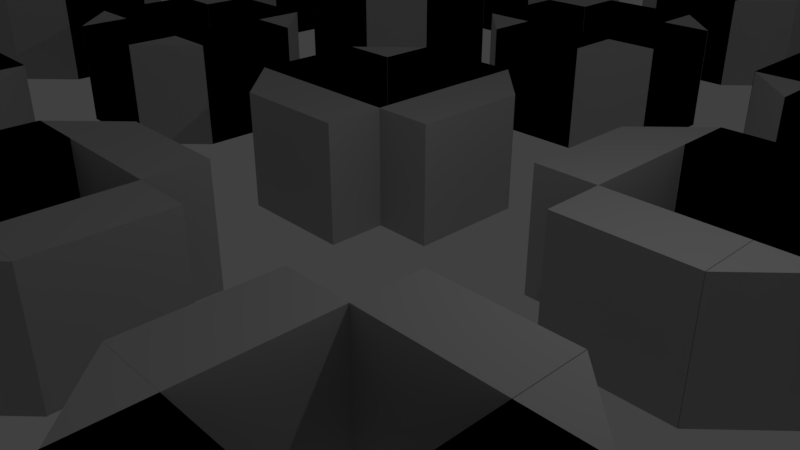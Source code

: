 # Source: CastleHalls2.0.blend  (saved by Blender 2.79.0; exported with 4.5.12 LTS)
import bpy
from mathutils import Matrix  # noqa: F401  (used for matrix-valued properties, if any)

bpy.ops.wm.read_factory_settings(use_empty=True)
scene = bpy.context.scene
scene.name = 'Scene'

# ---- collections
col_collection_1 = bpy.data.collections.new('Collection 1'); scene.collection.children.link(col_collection_1)

# ---- materials (node trees are filled in below, after node groups)
mat_material_001 = bpy.data.materials.new('Material.001')
mat_material_001.alpha_threshold = 0.0
mat_material_001.use_transparent_shadow = False
mat_material_001.diffuse_color = (0.472, 0.472, 0.472, 1.0)
mat_material_001.roughness = 0.5

# ---- material node trees

# ---- world
world_world = bpy.data.worlds.new('World'); scene.world = world_world
world_world.color = (0.05088, 0.05088, 0.05088)
world_world.use_sun_shadow = False
world_world.sun_shadow_jitter_overblur = 0.0
world_world.cycles.sampling_method = 'MANUAL'

# ---- cameras
cam_camera = bpy.data.cameras.new('Camera')
cam_camera.clip_end = 100.0
cam_camera.lens = 35.0
cam_camera.sensor_width = 32.0
cam_camera.sensor_height = 18.0
cam_camera.ortho_scale = 7.314
cam_camera.dof.focus_distance = 0.0
cam_camera.dof.aperture_fstop = 128.0

# ---- lights
light_lamp = bpy.data.lights.new('Lamp', 'POINT')
light_lamp.transmission_factor = 0.0
light_lamp.cutoff_distance = 30.0
light_lamp.energy = 100.0
light_lamp.shadow_buffer_clip_start = 1.001
light_lamp.shadow_soft_size = 0.1
light_lamp.shadow_maximum_resolution = 0.006
light_lamp.use_absolute_resolution = True

# ---- meshes
me_cube_024 = bpy.data.meshes.new('Cube.024')
me_cube_024.from_pydata([(-1.0, -1.0, -1.0), (-1.0, -1.0, 1.0), (-1.0, 1.0, -1.0), (-1.0, 1.0, 1.0), (1.0, -1.0, -1.0), (1.0, -1.0, 1.0), (1.0, 1.0, -1.0), (1.0, 1.0, 1.0), (2.0, -5.0, -1.0), (2.0, -5.0, 1.0), (1.0, -5.0, -1.0), (1.0, -5.0, 1.0), (2.0, -1.0, -1.0), (2.0, -1.0, 1.0), (1.0, -1.0, -1.0), (1.0, -1.0, 1.0), (5.0, -5.0, -1.0), (5.0, -5.0, 1.0), (4.0, -5.0, -1.0), (4.0, -5.0, 1.0), (5.0, -1.0, -1.0), (5.0, -1.0, 1.0), (4.0, -1.0, -1.0), (4.0, -1.0, 1.0), (5.0, 7.0, -1.0), (5.0, 7.0, 1.0), (4.0, 7.0, -1.0), (4.0, 7.0, 1.0), (5.0, 11.0, -1.0), (5.0, 11.0, 1.0), (4.0, 11.0, -1.0), (4.0, 11.0, 1.0), (2.0, 7.0, -1.0), (2.0, 7.0, 1.0), (1.0, 7.0, -1.0), (1.0, 7.0, 1.0), (2.0, 11.0, -1.0), (2.0, 11.0, 1.0), (1.0, 11.0, -1.0), (1.0, 11.0, 1.0), (-1.0, 5.0, -1.0), (-1.0, 5.0, 1.0), (-1.0, 7.0, -1.0), (-1.0, 7.0, 1.0), (1.0, 5.0, -1.0), (1.0, 5.0, 1.0), (1.0, 7.0, -1.0), (1.0, 7.0, 1.0), (5.0, -1.0, -1.0), (5.0, -1.0, 1.0), (5.0, 1.0, -1.0), (5.0, 1.0, 1.0), (7.0, -1.0, -1.0), (7.0, -1.0, 1.0), (7.0, 1.0, -1.0), (7.0, 1.0, 1.0), (5.0, 5.0, -1.0), (5.0, 5.0, 1.0), (5.0, 7.0, -1.0), (5.0, 7.0, 1.0), (7.0, 5.0, -1.0), (7.0, 5.0, 1.0), (7.0, 7.0, -1.0), (7.0, 7.0, 1.0), (1.006, 6.998, -1.001), (1.006, 6.998, 0.9988), (2.006, 6.998, -1.001), (2.006, 6.998, 0.9988), (1.006, 4.998, -1.001), (1.006, 4.998, 0.9988), (1.006, 4.998, -1.001), (1.006, 4.998, 0.9988), (5.006, 6.998, -1.001), (5.006, 6.998, 0.9988), (5.006, 4.998, -1.001), (5.006, 4.998, 0.9988), (4.006, 6.998, -1.001), (4.006, 6.998, 0.9988), (4.006, 6.998, -1.001), (4.006, 6.998, 0.9988), (5.006, -1.002, -1.001), (5.006, -1.002, 0.9988), (4.006, -1.002, -1.001), (4.006, -1.002, 0.9988), (5.006, 0.9978, -1.001), (5.006, 0.9978, 0.9988), (5.006, 0.9978, -1.001), (5.006, 0.9978, 0.9988), (1.006, -1.002, -1.001), (1.006, -1.002, 0.9988), (1.006, 0.9978, -1.001), (1.006, 0.9978, 0.9988), (2.006, -1.002, -1.001), (2.006, -1.002, 0.9988), (2.006, -1.002, -1.001), (2.006, -1.002, 0.9988)], [], [(0, 1, 3, 2), (2, 3, 7, 6), (6, 7, 5, 4), (4, 5, 1, 0), (2, 6, 4, 0), (7, 3, 1, 5), (8, 9, 11, 10), (10, 11, 15, 14), (14, 15, 13, 12), (12, 13, 9, 8), (10, 14, 12, 8), (15, 11, 9, 13), (16, 17, 19, 18), (18, 19, 23, 22), (22, 23, 21, 20), (20, 21, 17, 16), (18, 22, 20, 16), (23, 19, 17, 21), (24, 25, 27, 26), (26, 27, 31, 30), (30, 31, 29, 28), (28, 29, 25, 24), (26, 30, 28, 24), (31, 27, 25, 29), (32, 33, 35, 34), (34, 35, 39, 38), (38, 39, 37, 36), (36, 37, 33, 32), (34, 38, 36, 32), (39, 35, 33, 37), (40, 41, 43, 42), (42, 43, 47, 46), (46, 47, 45, 44), (44, 45, 41, 40), (42, 46, 44, 40), (47, 43, 41, 45), (48, 49, 51, 50), (50, 51, 55, 54), (54, 55, 53, 52), (52, 53, 49, 48), (50, 54, 52, 48), (55, 51, 49, 53), (56, 57, 59, 58), (58, 59, 63, 62), (62, 63, 61, 60), (60, 61, 57, 56), (58, 62, 60, 56), (63, 59, 57, 61), (64, 65, 67, 66), (66, 67, 71, 70), (70, 71, 69, 68), (68, 69, 65, 64), (66, 70, 68, 64), (71, 67, 65, 69), (72, 73, 75, 74), (74, 75, 79, 78), (78, 79, 77, 76), (76, 77, 73, 72), (74, 78, 76, 72), (79, 75, 73, 77), (80, 81, 83, 82), (82, 83, 87, 86), (86, 87, 85, 84), (84, 85, 81, 80), (82, 86, 84, 80), (87, 83, 81, 85), (88, 89, 91, 90), (90, 91, 95, 94), (94, 95, 93, 92), (92, 93, 89, 88), (90, 94, 92, 88), (95, 91, 89, 93)])
me_cube_024.materials.append(mat_material_001)
me_cube_024.use_remesh_preserve_volume = False
me_cube_024.use_remesh_preserve_attributes = False
me_cube_024.use_mirror_vertex_groups = False
me_cube_024.update()
me_cube_023 = bpy.data.meshes.new('Cube.023')
me_cube_023.from_pydata([(-1.0, -1.0, -1.0), (-1.0, -1.0, 1.0), (-1.0, 1.0, -1.0), (-1.0, 1.0, 1.0), (1.0, -1.0, -1.0), (1.0, -1.0, 1.0), (1.0, 1.0, -1.0), (1.0, 1.0, 1.0), (2.0, -5.0, -1.0), (2.0, -5.0, 1.0), (1.0, -5.0, -1.0), (1.0, -5.0, 1.0), (2.0, -1.0, -1.0), (2.0, -1.0, 1.0), (1.0, -1.0, -1.0), (1.0, -1.0, 1.0), (5.0, -5.0, -1.0), (5.0, -5.0, 1.0), (4.0, -5.0, -1.0), (4.0, -5.0, 1.0), (5.0, -1.0, -1.0), (5.0, -1.0, 1.0), (4.0, -1.0, -1.0), (4.0, -1.0, 1.0), (5.0, 7.0, -1.0), (5.0, 7.0, 1.0), (4.0, 7.0, -1.0), (4.0, 7.0, 1.0), (5.0, 11.0, -1.0), (5.0, 11.0, 1.0), (4.0, 11.0, -1.0), (4.0, 11.0, 1.0), (2.0, 7.0, -1.0), (2.0, 7.0, 1.0), (1.0, 7.0, -1.0), (1.0, 7.0, 1.0), (2.0, 11.0, -1.0), (2.0, 11.0, 1.0), (1.0, 11.0, -1.0), (1.0, 11.0, 1.0), (-1.0, 5.0, -1.0), (-1.0, 5.0, 1.0), (-1.0, 7.0, -1.0), (-1.0, 7.0, 1.0), (1.0, 5.0, -1.0), (1.0, 5.0, 1.0), (1.0, 7.0, -1.0), (1.0, 7.0, 1.0), (5.0, -1.0, -1.0), (5.0, -1.0, 1.0), (5.0, 1.0, -1.0), (5.0, 1.0, 1.0), (7.0, -1.0, -1.0), (7.0, -1.0, 1.0), (7.0, 1.0, -1.0), (7.0, 1.0, 1.0), (5.0, 5.0, -1.0), (5.0, 5.0, 1.0), (5.0, 7.0, -1.0), (5.0, 7.0, 1.0), (7.0, 5.0, -1.0), (7.0, 5.0, 1.0), (7.0, 7.0, -1.0), (7.0, 7.0, 1.0), (1.006, 6.998, -1.001), (1.006, 6.998, 0.9988), (2.006, 6.998, -1.001), (2.006, 6.998, 0.9988), (1.006, 4.998, -1.001), (1.006, 4.998, 0.9988), (1.006, 4.998, -1.001), (1.006, 4.998, 0.9988), (5.006, 6.998, -1.001), (5.006, 6.998, 0.9988), (5.006, 4.998, -1.001), (5.006, 4.998, 0.9988), (4.006, 6.998, -1.001), (4.006, 6.998, 0.9988), (4.006, 6.998, -1.001), (4.006, 6.998, 0.9988), (5.006, -1.002, -1.001), (5.006, -1.002, 0.9988), (4.006, -1.002, -1.001), (4.006, -1.002, 0.9988), (5.006, 0.9978, -1.001), (5.006, 0.9978, 0.9988), (5.006, 0.9978, -1.001), (5.006, 0.9978, 0.9988), (1.006, -1.002, -1.001), (1.006, -1.002, 0.9988), (1.006, 0.9978, -1.001), (1.006, 0.9978, 0.9988), (2.006, -1.002, -1.001), (2.006, -1.002, 0.9988), (2.006, -1.002, -1.001), (2.006, -1.002, 0.9988)], [], [(0, 1, 3, 2), (2, 3, 7, 6), (6, 7, 5, 4), (4, 5, 1, 0), (2, 6, 4, 0), (7, 3, 1, 5), (8, 9, 11, 10), (10, 11, 15, 14), (14, 15, 13, 12), (12, 13, 9, 8), (10, 14, 12, 8), (15, 11, 9, 13), (16, 17, 19, 18), (18, 19, 23, 22), (22, 23, 21, 20), (20, 21, 17, 16), (18, 22, 20, 16), (23, 19, 17, 21), (24, 25, 27, 26), (26, 27, 31, 30), (30, 31, 29, 28), (28, 29, 25, 24), (26, 30, 28, 24), (31, 27, 25, 29), (32, 33, 35, 34), (34, 35, 39, 38), (38, 39, 37, 36), (36, 37, 33, 32), (34, 38, 36, 32), (39, 35, 33, 37), (40, 41, 43, 42), (42, 43, 47, 46), (46, 47, 45, 44), (44, 45, 41, 40), (42, 46, 44, 40), (47, 43, 41, 45), (48, 49, 51, 50), (50, 51, 55, 54), (54, 55, 53, 52), (52, 53, 49, 48), (50, 54, 52, 48), (55, 51, 49, 53), (56, 57, 59, 58), (58, 59, 63, 62), (62, 63, 61, 60), (60, 61, 57, 56), (58, 62, 60, 56), (63, 59, 57, 61), (64, 65, 67, 66), (66, 67, 71, 70), (70, 71, 69, 68), (68, 69, 65, 64), (66, 70, 68, 64), (71, 67, 65, 69), (72, 73, 75, 74), (74, 75, 79, 78), (78, 79, 77, 76), (76, 77, 73, 72), (74, 78, 76, 72), (79, 75, 73, 77), (80, 81, 83, 82), (82, 83, 87, 86), (86, 87, 85, 84), (84, 85, 81, 80), (82, 86, 84, 80), (87, 83, 81, 85), (88, 89, 91, 90), (90, 91, 95, 94), (94, 95, 93, 92), (92, 93, 89, 88), (90, 94, 92, 88), (95, 91, 89, 93)])
me_cube_023.materials.append(mat_material_001)
me_cube_023.use_remesh_preserve_volume = False
me_cube_023.use_remesh_preserve_attributes = False
me_cube_023.use_mirror_vertex_groups = False
me_cube_023.update()
me_cube_022 = bpy.data.meshes.new('Cube.022')
me_cube_022.from_pydata([(-1.0, -1.0, -1.0), (-1.0, -1.0, 1.0), (-1.0, 1.0, -1.0), (-1.0, 1.0, 1.0), (1.0, -1.0, -1.0), (1.0, -1.0, 1.0), (1.0, 1.0, -1.0), (1.0, 1.0, 1.0), (2.0, -5.0, -1.0), (2.0, -5.0, 1.0), (1.0, -5.0, -1.0), (1.0, -5.0, 1.0), (2.0, -1.0, -1.0), (2.0, -1.0, 1.0), (1.0, -1.0, -1.0), (1.0, -1.0, 1.0), (5.0, -5.0, -1.0), (5.0, -5.0, 1.0), (4.0, -5.0, -1.0), (4.0, -5.0, 1.0), (5.0, -1.0, -1.0), (5.0, -1.0, 1.0), (4.0, -1.0, -1.0), (4.0, -1.0, 1.0), (5.0, 7.0, -1.0), (5.0, 7.0, 1.0), (4.0, 7.0, -1.0), (4.0, 7.0, 1.0), (5.0, 11.0, -1.0), (5.0, 11.0, 1.0), (4.0, 11.0, -1.0), (4.0, 11.0, 1.0), (2.0, 7.0, -1.0), (2.0, 7.0, 1.0), (1.0, 7.0, -1.0), (1.0, 7.0, 1.0), (2.0, 11.0, -1.0), (2.0, 11.0, 1.0), (1.0, 11.0, -1.0), (1.0, 11.0, 1.0), (-1.0, 5.0, -1.0), (-1.0, 5.0, 1.0), (-1.0, 7.0, -1.0), (-1.0, 7.0, 1.0), (1.0, 5.0, -1.0), (1.0, 5.0, 1.0), (1.0, 7.0, -1.0), (1.0, 7.0, 1.0), (5.0, -1.0, -1.0), (5.0, -1.0, 1.0), (5.0, 1.0, -1.0), (5.0, 1.0, 1.0), (7.0, -1.0, -1.0), (7.0, -1.0, 1.0), (7.0, 1.0, -1.0), (7.0, 1.0, 1.0), (5.0, 5.0, -1.0), (5.0, 5.0, 1.0), (5.0, 7.0, -1.0), (5.0, 7.0, 1.0), (7.0, 5.0, -1.0), (7.0, 5.0, 1.0), (7.0, 7.0, -1.0), (7.0, 7.0, 1.0), (1.006, 6.998, -1.001), (1.006, 6.998, 0.9988), (2.006, 6.998, -1.001), (2.006, 6.998, 0.9988), (1.006, 4.998, -1.001), (1.006, 4.998, 0.9988), (1.006, 4.998, -1.001), (1.006, 4.998, 0.9988), (5.006, 6.998, -1.001), (5.006, 6.998, 0.9988), (5.006, 4.998, -1.001), (5.006, 4.998, 0.9988), (4.006, 6.998, -1.001), (4.006, 6.998, 0.9988), (4.006, 6.998, -1.001), (4.006, 6.998, 0.9988), (5.006, -1.002, -1.001), (5.006, -1.002, 0.9988), (4.006, -1.002, -1.001), (4.006, -1.002, 0.9988), (5.006, 0.9978, -1.001), (5.006, 0.9978, 0.9988), (5.006, 0.9978, -1.001), (5.006, 0.9978, 0.9988), (1.006, -1.002, -1.001), (1.006, -1.002, 0.9988), (1.006, 0.9978, -1.001), (1.006, 0.9978, 0.9988), (2.006, -1.002, -1.001), (2.006, -1.002, 0.9988), (2.006, -1.002, -1.001), (2.006, -1.002, 0.9988)], [], [(0, 1, 3, 2), (2, 3, 7, 6), (6, 7, 5, 4), (4, 5, 1, 0), (2, 6, 4, 0), (7, 3, 1, 5), (8, 9, 11, 10), (10, 11, 15, 14), (14, 15, 13, 12), (12, 13, 9, 8), (10, 14, 12, 8), (15, 11, 9, 13), (16, 17, 19, 18), (18, 19, 23, 22), (22, 23, 21, 20), (20, 21, 17, 16), (18, 22, 20, 16), (23, 19, 17, 21), (24, 25, 27, 26), (26, 27, 31, 30), (30, 31, 29, 28), (28, 29, 25, 24), (26, 30, 28, 24), (31, 27, 25, 29), (32, 33, 35, 34), (34, 35, 39, 38), (38, 39, 37, 36), (36, 37, 33, 32), (34, 38, 36, 32), (39, 35, 33, 37), (40, 41, 43, 42), (42, 43, 47, 46), (46, 47, 45, 44), (44, 45, 41, 40), (42, 46, 44, 40), (47, 43, 41, 45), (48, 49, 51, 50), (50, 51, 55, 54), (54, 55, 53, 52), (52, 53, 49, 48), (50, 54, 52, 48), (55, 51, 49, 53), (56, 57, 59, 58), (58, 59, 63, 62), (62, 63, 61, 60), (60, 61, 57, 56), (58, 62, 60, 56), (63, 59, 57, 61), (64, 65, 67, 66), (66, 67, 71, 70), (70, 71, 69, 68), (68, 69, 65, 64), (66, 70, 68, 64), (71, 67, 65, 69), (72, 73, 75, 74), (74, 75, 79, 78), (78, 79, 77, 76), (76, 77, 73, 72), (74, 78, 76, 72), (79, 75, 73, 77), (80, 81, 83, 82), (82, 83, 87, 86), (86, 87, 85, 84), (84, 85, 81, 80), (82, 86, 84, 80), (87, 83, 81, 85), (88, 89, 91, 90), (90, 91, 95, 94), (94, 95, 93, 92), (92, 93, 89, 88), (90, 94, 92, 88), (95, 91, 89, 93)])
me_cube_022.materials.append(mat_material_001)
me_cube_022.use_remesh_preserve_volume = False
me_cube_022.use_remesh_preserve_attributes = False
me_cube_022.use_mirror_vertex_groups = False
me_cube_022.update()
me_cube_021 = bpy.data.meshes.new('Cube.021')
me_cube_021.from_pydata([(-1.0, -1.0, -1.0), (-1.0, -1.0, 1.0), (-1.0, 1.0, -1.0), (-1.0, 1.0, 1.0), (1.0, -1.0, -1.0), (1.0, -1.0, 1.0), (1.0, 1.0, -1.0), (1.0, 1.0, 1.0), (2.0, -5.0, -1.0), (2.0, -5.0, 1.0), (1.0, -5.0, -1.0), (1.0, -5.0, 1.0), (2.0, -1.0, -1.0), (2.0, -1.0, 1.0), (1.0, -1.0, -1.0), (1.0, -1.0, 1.0), (5.0, -5.0, -1.0), (5.0, -5.0, 1.0), (4.0, -5.0, -1.0), (4.0, -5.0, 1.0), (5.0, -1.0, -1.0), (5.0, -1.0, 1.0), (4.0, -1.0, -1.0), (4.0, -1.0, 1.0), (5.0, 7.0, -1.0), (5.0, 7.0, 1.0), (4.0, 7.0, -1.0), (4.0, 7.0, 1.0), (5.0, 11.0, -1.0), (5.0, 11.0, 1.0), (4.0, 11.0, -1.0), (4.0, 11.0, 1.0), (2.0, 7.0, -1.0), (2.0, 7.0, 1.0), (1.0, 7.0, -1.0), (1.0, 7.0, 1.0), (2.0, 11.0, -1.0), (2.0, 11.0, 1.0), (1.0, 11.0, -1.0), (1.0, 11.0, 1.0), (-1.0, 5.0, -1.0), (-1.0, 5.0, 1.0), (-1.0, 7.0, -1.0), (-1.0, 7.0, 1.0), (1.0, 5.0, -1.0), (1.0, 5.0, 1.0), (1.0, 7.0, -1.0), (1.0, 7.0, 1.0), (5.0, -1.0, -1.0), (5.0, -1.0, 1.0), (5.0, 1.0, -1.0), (5.0, 1.0, 1.0), (7.0, -1.0, -1.0), (7.0, -1.0, 1.0), (7.0, 1.0, -1.0), (7.0, 1.0, 1.0), (5.0, 5.0, -1.0), (5.0, 5.0, 1.0), (5.0, 7.0, -1.0), (5.0, 7.0, 1.0), (7.0, 5.0, -1.0), (7.0, 5.0, 1.0), (7.0, 7.0, -1.0), (7.0, 7.0, 1.0), (1.006, 6.998, -1.001), (1.006, 6.998, 0.9988), (2.006, 6.998, -1.001), (2.006, 6.998, 0.9988), (1.006, 4.998, -1.001), (1.006, 4.998, 0.9988), (1.006, 4.998, -1.001), (1.006, 4.998, 0.9988), (5.006, 6.998, -1.001), (5.006, 6.998, 0.9988), (5.006, 4.998, -1.001), (5.006, 4.998, 0.9988), (4.006, 6.998, -1.001), (4.006, 6.998, 0.9988), (4.006, 6.998, -1.001), (4.006, 6.998, 0.9988), (5.006, -1.002, -1.001), (5.006, -1.002, 0.9988), (4.006, -1.002, -1.001), (4.006, -1.002, 0.9988), (5.006, 0.9978, -1.001), (5.006, 0.9978, 0.9988), (5.006, 0.9978, -1.001), (5.006, 0.9978, 0.9988), (1.006, -1.002, -1.001), (1.006, -1.002, 0.9988), (1.006, 0.9978, -1.001), (1.006, 0.9978, 0.9988), (2.006, -1.002, -1.001), (2.006, -1.002, 0.9988), (2.006, -1.002, -1.001), (2.006, -1.002, 0.9988)], [], [(0, 1, 3, 2), (2, 3, 7, 6), (6, 7, 5, 4), (4, 5, 1, 0), (2, 6, 4, 0), (7, 3, 1, 5), (8, 9, 11, 10), (10, 11, 15, 14), (14, 15, 13, 12), (12, 13, 9, 8), (10, 14, 12, 8), (15, 11, 9, 13), (16, 17, 19, 18), (18, 19, 23, 22), (22, 23, 21, 20), (20, 21, 17, 16), (18, 22, 20, 16), (23, 19, 17, 21), (24, 25, 27, 26), (26, 27, 31, 30), (30, 31, 29, 28), (28, 29, 25, 24), (26, 30, 28, 24), (31, 27, 25, 29), (32, 33, 35, 34), (34, 35, 39, 38), (38, 39, 37, 36), (36, 37, 33, 32), (34, 38, 36, 32), (39, 35, 33, 37), (40, 41, 43, 42), (42, 43, 47, 46), (46, 47, 45, 44), (44, 45, 41, 40), (42, 46, 44, 40), (47, 43, 41, 45), (48, 49, 51, 50), (50, 51, 55, 54), (54, 55, 53, 52), (52, 53, 49, 48), (50, 54, 52, 48), (55, 51, 49, 53), (56, 57, 59, 58), (58, 59, 63, 62), (62, 63, 61, 60), (60, 61, 57, 56), (58, 62, 60, 56), (63, 59, 57, 61), (64, 65, 67, 66), (66, 67, 71, 70), (70, 71, 69, 68), (68, 69, 65, 64), (66, 70, 68, 64), (71, 67, 65, 69), (72, 73, 75, 74), (74, 75, 79, 78), (78, 79, 77, 76), (76, 77, 73, 72), (74, 78, 76, 72), (79, 75, 73, 77), (80, 81, 83, 82), (82, 83, 87, 86), (86, 87, 85, 84), (84, 85, 81, 80), (82, 86, 84, 80), (87, 83, 81, 85), (88, 89, 91, 90), (90, 91, 95, 94), (94, 95, 93, 92), (92, 93, 89, 88), (90, 94, 92, 88), (95, 91, 89, 93)])
me_cube_021.materials.append(mat_material_001)
me_cube_021.use_remesh_preserve_volume = False
me_cube_021.use_remesh_preserve_attributes = False
me_cube_021.use_mirror_vertex_groups = False
me_cube_021.update()
me_cube_020 = bpy.data.meshes.new('Cube.020')
me_cube_020.from_pydata([(-1.0, -1.0, -1.0), (-1.0, -1.0, 1.0), (-1.0, 1.0, -1.0), (-1.0, 1.0, 1.0), (1.0, -1.0, -1.0), (1.0, -1.0, 1.0), (1.0, 1.0, -1.0), (1.0, 1.0, 1.0), (2.0, -5.0, -1.0), (2.0, -5.0, 1.0), (1.0, -5.0, -1.0), (1.0, -5.0, 1.0), (2.0, -1.0, -1.0), (2.0, -1.0, 1.0), (1.0, -1.0, -1.0), (1.0, -1.0, 1.0), (5.0, -5.0, -1.0), (5.0, -5.0, 1.0), (4.0, -5.0, -1.0), (4.0, -5.0, 1.0), (5.0, -1.0, -1.0), (5.0, -1.0, 1.0), (4.0, -1.0, -1.0), (4.0, -1.0, 1.0), (5.0, 7.0, -1.0), (5.0, 7.0, 1.0), (4.0, 7.0, -1.0), (4.0, 7.0, 1.0), (5.0, 11.0, -1.0), (5.0, 11.0, 1.0), (4.0, 11.0, -1.0), (4.0, 11.0, 1.0), (2.0, 7.0, -1.0), (2.0, 7.0, 1.0), (1.0, 7.0, -1.0), (1.0, 7.0, 1.0), (2.0, 11.0, -1.0), (2.0, 11.0, 1.0), (1.0, 11.0, -1.0), (1.0, 11.0, 1.0), (-1.0, 5.0, -1.0), (-1.0, 5.0, 1.0), (-1.0, 7.0, -1.0), (-1.0, 7.0, 1.0), (1.0, 5.0, -1.0), (1.0, 5.0, 1.0), (1.0, 7.0, -1.0), (1.0, 7.0, 1.0), (5.0, -1.0, -1.0), (5.0, -1.0, 1.0), (5.0, 1.0, -1.0), (5.0, 1.0, 1.0), (7.0, -1.0, -1.0), (7.0, -1.0, 1.0), (7.0, 1.0, -1.0), (7.0, 1.0, 1.0), (5.0, 5.0, -1.0), (5.0, 5.0, 1.0), (5.0, 7.0, -1.0), (5.0, 7.0, 1.0), (7.0, 5.0, -1.0), (7.0, 5.0, 1.0), (7.0, 7.0, -1.0), (7.0, 7.0, 1.0), (1.006, 6.998, -1.001), (1.006, 6.998, 0.9988), (2.006, 6.998, -1.001), (2.006, 6.998, 0.9988), (1.006, 4.998, -1.001), (1.006, 4.998, 0.9988), (1.006, 4.998, -1.001), (1.006, 4.998, 0.9988), (5.006, 6.998, -1.001), (5.006, 6.998, 0.9988), (5.006, 4.998, -1.001), (5.006, 4.998, 0.9988), (4.006, 6.998, -1.001), (4.006, 6.998, 0.9988), (4.006, 6.998, -1.001), (4.006, 6.998, 0.9988), (5.006, -1.002, -1.001), (5.006, -1.002, 0.9988), (4.006, -1.002, -1.001), (4.006, -1.002, 0.9988), (5.006, 0.9978, -1.001), (5.006, 0.9978, 0.9988), (5.006, 0.9978, -1.001), (5.006, 0.9978, 0.9988), (1.006, -1.002, -1.001), (1.006, -1.002, 0.9988), (1.006, 0.9978, -1.001), (1.006, 0.9978, 0.9988), (2.006, -1.002, -1.001), (2.006, -1.002, 0.9988), (2.006, -1.002, -1.001), (2.006, -1.002, 0.9988)], [], [(0, 1, 3, 2), (2, 3, 7, 6), (6, 7, 5, 4), (4, 5, 1, 0), (2, 6, 4, 0), (7, 3, 1, 5), (8, 9, 11, 10), (10, 11, 15, 14), (14, 15, 13, 12), (12, 13, 9, 8), (10, 14, 12, 8), (15, 11, 9, 13), (16, 17, 19, 18), (18, 19, 23, 22), (22, 23, 21, 20), (20, 21, 17, 16), (18, 22, 20, 16), (23, 19, 17, 21), (24, 25, 27, 26), (26, 27, 31, 30), (30, 31, 29, 28), (28, 29, 25, 24), (26, 30, 28, 24), (31, 27, 25, 29), (32, 33, 35, 34), (34, 35, 39, 38), (38, 39, 37, 36), (36, 37, 33, 32), (34, 38, 36, 32), (39, 35, 33, 37), (40, 41, 43, 42), (42, 43, 47, 46), (46, 47, 45, 44), (44, 45, 41, 40), (42, 46, 44, 40), (47, 43, 41, 45), (48, 49, 51, 50), (50, 51, 55, 54), (54, 55, 53, 52), (52, 53, 49, 48), (50, 54, 52, 48), (55, 51, 49, 53), (56, 57, 59, 58), (58, 59, 63, 62), (62, 63, 61, 60), (60, 61, 57, 56), (58, 62, 60, 56), (63, 59, 57, 61), (64, 65, 67, 66), (66, 67, 71, 70), (70, 71, 69, 68), (68, 69, 65, 64), (66, 70, 68, 64), (71, 67, 65, 69), (72, 73, 75, 74), (74, 75, 79, 78), (78, 79, 77, 76), (76, 77, 73, 72), (74, 78, 76, 72), (79, 75, 73, 77), (80, 81, 83, 82), (82, 83, 87, 86), (86, 87, 85, 84), (84, 85, 81, 80), (82, 86, 84, 80), (87, 83, 81, 85), (88, 89, 91, 90), (90, 91, 95, 94), (94, 95, 93, 92), (92, 93, 89, 88), (90, 94, 92, 88), (95, 91, 89, 93)])
me_cube_020.materials.append(mat_material_001)
me_cube_020.use_remesh_preserve_volume = False
me_cube_020.use_remesh_preserve_attributes = False
me_cube_020.use_mirror_vertex_groups = False
me_cube_020.update()
me_cube_019 = bpy.data.meshes.new('Cube.019')
me_cube_019.from_pydata([(-1.0, -1.0, -1.0), (-1.0, -1.0, 1.0), (-1.0, 1.0, -1.0), (-1.0, 1.0, 1.0), (1.0, -1.0, -1.0), (1.0, -1.0, 1.0), (1.0, 1.0, -1.0), (1.0, 1.0, 1.0), (2.0, -5.0, -1.0), (2.0, -5.0, 1.0), (1.0, -5.0, -1.0), (1.0, -5.0, 1.0), (2.0, -1.0, -1.0), (2.0, -1.0, 1.0), (1.0, -1.0, -1.0), (1.0, -1.0, 1.0), (5.0, -5.0, -1.0), (5.0, -5.0, 1.0), (4.0, -5.0, -1.0), (4.0, -5.0, 1.0), (5.0, -1.0, -1.0), (5.0, -1.0, 1.0), (4.0, -1.0, -1.0), (4.0, -1.0, 1.0), (5.0, 7.0, -1.0), (5.0, 7.0, 1.0), (4.0, 7.0, -1.0), (4.0, 7.0, 1.0), (5.0, 11.0, -1.0), (5.0, 11.0, 1.0), (4.0, 11.0, -1.0), (4.0, 11.0, 1.0), (2.0, 7.0, -1.0), (2.0, 7.0, 1.0), (1.0, 7.0, -1.0), (1.0, 7.0, 1.0), (2.0, 11.0, -1.0), (2.0, 11.0, 1.0), (1.0, 11.0, -1.0), (1.0, 11.0, 1.0), (-1.0, 5.0, -1.0), (-1.0, 5.0, 1.0), (-1.0, 7.0, -1.0), (-1.0, 7.0, 1.0), (1.0, 5.0, -1.0), (1.0, 5.0, 1.0), (1.0, 7.0, -1.0), (1.0, 7.0, 1.0), (5.0, -1.0, -1.0), (5.0, -1.0, 1.0), (5.0, 1.0, -1.0), (5.0, 1.0, 1.0), (7.0, -1.0, -1.0), (7.0, -1.0, 1.0), (7.0, 1.0, -1.0), (7.0, 1.0, 1.0), (5.0, 5.0, -1.0), (5.0, 5.0, 1.0), (5.0, 7.0, -1.0), (5.0, 7.0, 1.0), (7.0, 5.0, -1.0), (7.0, 5.0, 1.0), (7.0, 7.0, -1.0), (7.0, 7.0, 1.0), (1.006, 6.998, -1.001), (1.006, 6.998, 0.9988), (2.006, 6.998, -1.001), (2.006, 6.998, 0.9988), (1.006, 4.998, -1.001), (1.006, 4.998, 0.9988), (1.006, 4.998, -1.001), (1.006, 4.998, 0.9988), (5.006, 6.998, -1.001), (5.006, 6.998, 0.9988), (5.006, 4.998, -1.001), (5.006, 4.998, 0.9988), (4.006, 6.998, -1.001), (4.006, 6.998, 0.9988), (4.006, 6.998, -1.001), (4.006, 6.998, 0.9988), (5.006, -1.002, -1.001), (5.006, -1.002, 0.9988), (4.006, -1.002, -1.001), (4.006, -1.002, 0.9988), (5.006, 0.9978, -1.001), (5.006, 0.9978, 0.9988), (5.006, 0.9978, -1.001), (5.006, 0.9978, 0.9988), (1.006, -1.002, -1.001), (1.006, -1.002, 0.9988), (1.006, 0.9978, -1.001), (1.006, 0.9978, 0.9988), (2.006, -1.002, -1.001), (2.006, -1.002, 0.9988), (2.006, -1.002, -1.001), (2.006, -1.002, 0.9988)], [], [(0, 1, 3, 2), (2, 3, 7, 6), (6, 7, 5, 4), (4, 5, 1, 0), (2, 6, 4, 0), (7, 3, 1, 5), (8, 9, 11, 10), (10, 11, 15, 14), (14, 15, 13, 12), (12, 13, 9, 8), (10, 14, 12, 8), (15, 11, 9, 13), (16, 17, 19, 18), (18, 19, 23, 22), (22, 23, 21, 20), (20, 21, 17, 16), (18, 22, 20, 16), (23, 19, 17, 21), (24, 25, 27, 26), (26, 27, 31, 30), (30, 31, 29, 28), (28, 29, 25, 24), (26, 30, 28, 24), (31, 27, 25, 29), (32, 33, 35, 34), (34, 35, 39, 38), (38, 39, 37, 36), (36, 37, 33, 32), (34, 38, 36, 32), (39, 35, 33, 37), (40, 41, 43, 42), (42, 43, 47, 46), (46, 47, 45, 44), (44, 45, 41, 40), (42, 46, 44, 40), (47, 43, 41, 45), (48, 49, 51, 50), (50, 51, 55, 54), (54, 55, 53, 52), (52, 53, 49, 48), (50, 54, 52, 48), (55, 51, 49, 53), (56, 57, 59, 58), (58, 59, 63, 62), (62, 63, 61, 60), (60, 61, 57, 56), (58, 62, 60, 56), (63, 59, 57, 61), (64, 65, 67, 66), (66, 67, 71, 70), (70, 71, 69, 68), (68, 69, 65, 64), (66, 70, 68, 64), (71, 67, 65, 69), (72, 73, 75, 74), (74, 75, 79, 78), (78, 79, 77, 76), (76, 77, 73, 72), (74, 78, 76, 72), (79, 75, 73, 77), (80, 81, 83, 82), (82, 83, 87, 86), (86, 87, 85, 84), (84, 85, 81, 80), (82, 86, 84, 80), (87, 83, 81, 85), (88, 89, 91, 90), (90, 91, 95, 94), (94, 95, 93, 92), (92, 93, 89, 88), (90, 94, 92, 88), (95, 91, 89, 93)])
me_cube_019.materials.append(mat_material_001)
me_cube_019.use_remesh_preserve_volume = False
me_cube_019.use_remesh_preserve_attributes = False
me_cube_019.use_mirror_vertex_groups = False
me_cube_019.update()
me_cube_018 = bpy.data.meshes.new('Cube.018')
me_cube_018.from_pydata([(-1.0, -1.0, -1.0), (-1.0, -1.0, 1.0), (-1.0, 1.0, -1.0), (-1.0, 1.0, 1.0), (1.0, -1.0, -1.0), (1.0, -1.0, 1.0), (1.0, 1.0, -1.0), (1.0, 1.0, 1.0), (2.0, -5.0, -1.0), (2.0, -5.0, 1.0), (1.0, -5.0, -1.0), (1.0, -5.0, 1.0), (2.0, -1.0, -1.0), (2.0, -1.0, 1.0), (1.0, -1.0, -1.0), (1.0, -1.0, 1.0), (5.0, -5.0, -1.0), (5.0, -5.0, 1.0), (4.0, -5.0, -1.0), (4.0, -5.0, 1.0), (5.0, -1.0, -1.0), (5.0, -1.0, 1.0), (4.0, -1.0, -1.0), (4.0, -1.0, 1.0), (5.0, 7.0, -1.0), (5.0, 7.0, 1.0), (4.0, 7.0, -1.0), (4.0, 7.0, 1.0), (5.0, 11.0, -1.0), (5.0, 11.0, 1.0), (4.0, 11.0, -1.0), (4.0, 11.0, 1.0), (2.0, 7.0, -1.0), (2.0, 7.0, 1.0), (1.0, 7.0, -1.0), (1.0, 7.0, 1.0), (2.0, 11.0, -1.0), (2.0, 11.0, 1.0), (1.0, 11.0, -1.0), (1.0, 11.0, 1.0), (-1.0, 5.0, -1.0), (-1.0, 5.0, 1.0), (-1.0, 7.0, -1.0), (-1.0, 7.0, 1.0), (1.0, 5.0, -1.0), (1.0, 5.0, 1.0), (1.0, 7.0, -1.0), (1.0, 7.0, 1.0), (5.0, -1.0, -1.0), (5.0, -1.0, 1.0), (5.0, 1.0, -1.0), (5.0, 1.0, 1.0), (7.0, -1.0, -1.0), (7.0, -1.0, 1.0), (7.0, 1.0, -1.0), (7.0, 1.0, 1.0), (5.0, 5.0, -1.0), (5.0, 5.0, 1.0), (5.0, 7.0, -1.0), (5.0, 7.0, 1.0), (7.0, 5.0, -1.0), (7.0, 5.0, 1.0), (7.0, 7.0, -1.0), (7.0, 7.0, 1.0), (1.006, 6.998, -1.001), (1.006, 6.998, 0.9988), (2.006, 6.998, -1.001), (2.006, 6.998, 0.9988), (1.006, 4.998, -1.001), (1.006, 4.998, 0.9988), (1.006, 4.998, -1.001), (1.006, 4.998, 0.9988), (5.006, 6.998, -1.001), (5.006, 6.998, 0.9988), (5.006, 4.998, -1.001), (5.006, 4.998, 0.9988), (4.006, 6.998, -1.001), (4.006, 6.998, 0.9988), (4.006, 6.998, -1.001), (4.006, 6.998, 0.9988), (5.006, -1.002, -1.001), (5.006, -1.002, 0.9988), (4.006, -1.002, -1.001), (4.006, -1.002, 0.9988), (5.006, 0.9978, -1.001), (5.006, 0.9978, 0.9988), (5.006, 0.9978, -1.001), (5.006, 0.9978, 0.9988), (1.006, -1.002, -1.001), (1.006, -1.002, 0.9988), (1.006, 0.9978, -1.001), (1.006, 0.9978, 0.9988), (2.006, -1.002, -1.001), (2.006, -1.002, 0.9988), (2.006, -1.002, -1.001), (2.006, -1.002, 0.9988)], [], [(0, 1, 3, 2), (2, 3, 7, 6), (6, 7, 5, 4), (4, 5, 1, 0), (2, 6, 4, 0), (7, 3, 1, 5), (8, 9, 11, 10), (10, 11, 15, 14), (14, 15, 13, 12), (12, 13, 9, 8), (10, 14, 12, 8), (15, 11, 9, 13), (16, 17, 19, 18), (18, 19, 23, 22), (22, 23, 21, 20), (20, 21, 17, 16), (18, 22, 20, 16), (23, 19, 17, 21), (24, 25, 27, 26), (26, 27, 31, 30), (30, 31, 29, 28), (28, 29, 25, 24), (26, 30, 28, 24), (31, 27, 25, 29), (32, 33, 35, 34), (34, 35, 39, 38), (38, 39, 37, 36), (36, 37, 33, 32), (34, 38, 36, 32), (39, 35, 33, 37), (40, 41, 43, 42), (42, 43, 47, 46), (46, 47, 45, 44), (44, 45, 41, 40), (42, 46, 44, 40), (47, 43, 41, 45), (48, 49, 51, 50), (50, 51, 55, 54), (54, 55, 53, 52), (52, 53, 49, 48), (50, 54, 52, 48), (55, 51, 49, 53), (56, 57, 59, 58), (58, 59, 63, 62), (62, 63, 61, 60), (60, 61, 57, 56), (58, 62, 60, 56), (63, 59, 57, 61), (64, 65, 67, 66), (66, 67, 71, 70), (70, 71, 69, 68), (68, 69, 65, 64), (66, 70, 68, 64), (71, 67, 65, 69), (72, 73, 75, 74), (74, 75, 79, 78), (78, 79, 77, 76), (76, 77, 73, 72), (74, 78, 76, 72), (79, 75, 73, 77), (80, 81, 83, 82), (82, 83, 87, 86), (86, 87, 85, 84), (84, 85, 81, 80), (82, 86, 84, 80), (87, 83, 81, 85), (88, 89, 91, 90), (90, 91, 95, 94), (94, 95, 93, 92), (92, 93, 89, 88), (90, 94, 92, 88), (95, 91, 89, 93)])
me_cube_018.materials.append(mat_material_001)
me_cube_018.use_remesh_preserve_volume = False
me_cube_018.use_remesh_preserve_attributes = False
me_cube_018.use_mirror_vertex_groups = False
me_cube_018.update()
me_cube_017 = bpy.data.meshes.new('Cube.017')
me_cube_017.from_pydata([(-1.0, -1.0, -1.0), (-1.0, -1.0, 1.0), (-1.0, 1.0, -1.0), (-1.0, 1.0, 1.0), (1.0, -1.0, -1.0), (1.0, -1.0, 1.0), (1.0, 1.0, -1.0), (1.0, 1.0, 1.0), (2.0, -5.0, -1.0), (2.0, -5.0, 1.0), (1.0, -5.0, -1.0), (1.0, -5.0, 1.0), (2.0, -1.0, -1.0), (2.0, -1.0, 1.0), (1.0, -1.0, -1.0), (1.0, -1.0, 1.0), (5.0, -5.0, -1.0), (5.0, -5.0, 1.0), (4.0, -5.0, -1.0), (4.0, -5.0, 1.0), (5.0, -1.0, -1.0), (5.0, -1.0, 1.0), (4.0, -1.0, -1.0), (4.0, -1.0, 1.0), (5.0, 7.0, -1.0), (5.0, 7.0, 1.0), (4.0, 7.0, -1.0), (4.0, 7.0, 1.0), (5.0, 11.0, -1.0), (5.0, 11.0, 1.0), (4.0, 11.0, -1.0), (4.0, 11.0, 1.0), (2.0, 7.0, -1.0), (2.0, 7.0, 1.0), (1.0, 7.0, -1.0), (1.0, 7.0, 1.0), (2.0, 11.0, -1.0), (2.0, 11.0, 1.0), (1.0, 11.0, -1.0), (1.0, 11.0, 1.0), (-1.0, 5.0, -1.0), (-1.0, 5.0, 1.0), (-1.0, 7.0, -1.0), (-1.0, 7.0, 1.0), (1.0, 5.0, -1.0), (1.0, 5.0, 1.0), (1.0, 7.0, -1.0), (1.0, 7.0, 1.0), (5.0, -1.0, -1.0), (5.0, -1.0, 1.0), (5.0, 1.0, -1.0), (5.0, 1.0, 1.0), (7.0, -1.0, -1.0), (7.0, -1.0, 1.0), (7.0, 1.0, -1.0), (7.0, 1.0, 1.0), (5.0, 5.0, -1.0), (5.0, 5.0, 1.0), (5.0, 7.0, -1.0), (5.0, 7.0, 1.0), (7.0, 5.0, -1.0), (7.0, 5.0, 1.0), (7.0, 7.0, -1.0), (7.0, 7.0, 1.0), (1.006, 6.998, -1.001), (1.006, 6.998, 0.9988), (2.006, 6.998, -1.001), (2.006, 6.998, 0.9988), (1.006, 4.998, -1.001), (1.006, 4.998, 0.9988), (1.006, 4.998, -1.001), (1.006, 4.998, 0.9988), (5.006, 6.998, -1.001), (5.006, 6.998, 0.9988), (5.006, 4.998, -1.001), (5.006, 4.998, 0.9988), (4.006, 6.998, -1.001), (4.006, 6.998, 0.9988), (4.006, 6.998, -1.001), (4.006, 6.998, 0.9988), (5.006, -1.002, -1.001), (5.006, -1.002, 0.9988), (4.006, -1.002, -1.001), (4.006, -1.002, 0.9988), (5.006, 0.9978, -1.001), (5.006, 0.9978, 0.9988), (5.006, 0.9978, -1.001), (5.006, 0.9978, 0.9988), (1.006, -1.002, -1.001), (1.006, -1.002, 0.9988), (1.006, 0.9978, -1.001), (1.006, 0.9978, 0.9988), (2.006, -1.002, -1.001), (2.006, -1.002, 0.9988), (2.006, -1.002, -1.001), (2.006, -1.002, 0.9988)], [], [(0, 1, 3, 2), (2, 3, 7, 6), (6, 7, 5, 4), (4, 5, 1, 0), (2, 6, 4, 0), (7, 3, 1, 5), (8, 9, 11, 10), (10, 11, 15, 14), (14, 15, 13, 12), (12, 13, 9, 8), (10, 14, 12, 8), (15, 11, 9, 13), (16, 17, 19, 18), (18, 19, 23, 22), (22, 23, 21, 20), (20, 21, 17, 16), (18, 22, 20, 16), (23, 19, 17, 21), (24, 25, 27, 26), (26, 27, 31, 30), (30, 31, 29, 28), (28, 29, 25, 24), (26, 30, 28, 24), (31, 27, 25, 29), (32, 33, 35, 34), (34, 35, 39, 38), (38, 39, 37, 36), (36, 37, 33, 32), (34, 38, 36, 32), (39, 35, 33, 37), (40, 41, 43, 42), (42, 43, 47, 46), (46, 47, 45, 44), (44, 45, 41, 40), (42, 46, 44, 40), (47, 43, 41, 45), (48, 49, 51, 50), (50, 51, 55, 54), (54, 55, 53, 52), (52, 53, 49, 48), (50, 54, 52, 48), (55, 51, 49, 53), (56, 57, 59, 58), (58, 59, 63, 62), (62, 63, 61, 60), (60, 61, 57, 56), (58, 62, 60, 56), (63, 59, 57, 61), (64, 65, 67, 66), (66, 67, 71, 70), (70, 71, 69, 68), (68, 69, 65, 64), (66, 70, 68, 64), (71, 67, 65, 69), (72, 73, 75, 74), (74, 75, 79, 78), (78, 79, 77, 76), (76, 77, 73, 72), (74, 78, 76, 72), (79, 75, 73, 77), (80, 81, 83, 82), (82, 83, 87, 86), (86, 87, 85, 84), (84, 85, 81, 80), (82, 86, 84, 80), (87, 83, 81, 85), (88, 89, 91, 90), (90, 91, 95, 94), (94, 95, 93, 92), (92, 93, 89, 88), (90, 94, 92, 88), (95, 91, 89, 93)])
me_cube_017.materials.append(mat_material_001)
me_cube_017.use_remesh_preserve_volume = False
me_cube_017.use_remesh_preserve_attributes = False
me_cube_017.use_mirror_vertex_groups = False
me_cube_017.update()
me_cube_016 = bpy.data.meshes.new('Cube.016')
me_cube_016.from_pydata([(-1.0, -1.0, -1.0), (-1.0, -1.0, 1.0), (-1.0, 1.0, -1.0), (-1.0, 1.0, 1.0), (1.0, -1.0, -1.0), (1.0, -1.0, 1.0), (1.0, 1.0, -1.0), (1.0, 1.0, 1.0), (2.0, -5.0, -1.0), (2.0, -5.0, 1.0), (1.0, -5.0, -1.0), (1.0, -5.0, 1.0), (2.0, -1.0, -1.0), (2.0, -1.0, 1.0), (1.0, -1.0, -1.0), (1.0, -1.0, 1.0), (5.0, -5.0, -1.0), (5.0, -5.0, 1.0), (4.0, -5.0, -1.0), (4.0, -5.0, 1.0), (5.0, -1.0, -1.0), (5.0, -1.0, 1.0), (4.0, -1.0, -1.0), (4.0, -1.0, 1.0), (5.0, 7.0, -1.0), (5.0, 7.0, 1.0), (4.0, 7.0, -1.0), (4.0, 7.0, 1.0), (5.0, 11.0, -1.0), (5.0, 11.0, 1.0), (4.0, 11.0, -1.0), (4.0, 11.0, 1.0), (2.0, 7.0, -1.0), (2.0, 7.0, 1.0), (1.0, 7.0, -1.0), (1.0, 7.0, 1.0), (2.0, 11.0, -1.0), (2.0, 11.0, 1.0), (1.0, 11.0, -1.0), (1.0, 11.0, 1.0), (-1.0, 5.0, -1.0), (-1.0, 5.0, 1.0), (-1.0, 7.0, -1.0), (-1.0, 7.0, 1.0), (1.0, 5.0, -1.0), (1.0, 5.0, 1.0), (1.0, 7.0, -1.0), (1.0, 7.0, 1.0), (5.0, -1.0, -1.0), (5.0, -1.0, 1.0), (5.0, 1.0, -1.0), (5.0, 1.0, 1.0), (7.0, -1.0, -1.0), (7.0, -1.0, 1.0), (7.0, 1.0, -1.0), (7.0, 1.0, 1.0), (5.0, 5.0, -1.0), (5.0, 5.0, 1.0), (5.0, 7.0, -1.0), (5.0, 7.0, 1.0), (7.0, 5.0, -1.0), (7.0, 5.0, 1.0), (7.0, 7.0, -1.0), (7.0, 7.0, 1.0), (1.006, 6.998, -1.001), (1.006, 6.998, 0.9988), (2.006, 6.998, -1.001), (2.006, 6.998, 0.9988), (1.006, 4.998, -1.001), (1.006, 4.998, 0.9988), (1.006, 4.998, -1.001), (1.006, 4.998, 0.9988), (5.006, 6.998, -1.001), (5.006, 6.998, 0.9988), (5.006, 4.998, -1.001), (5.006, 4.998, 0.9988), (4.006, 6.998, -1.001), (4.006, 6.998, 0.9988), (4.006, 6.998, -1.001), (4.006, 6.998, 0.9988), (5.006, -1.002, -1.001), (5.006, -1.002, 0.9988), (4.006, -1.002, -1.001), (4.006, -1.002, 0.9988), (5.006, 0.9978, -1.001), (5.006, 0.9978, 0.9988), (5.006, 0.9978, -1.001), (5.006, 0.9978, 0.9988), (1.006, -1.002, -1.001), (1.006, -1.002, 0.9988), (1.006, 0.9978, -1.001), (1.006, 0.9978, 0.9988), (2.006, -1.002, -1.001), (2.006, -1.002, 0.9988), (2.006, -1.002, -1.001), (2.006, -1.002, 0.9988)], [], [(0, 1, 3, 2), (2, 3, 7, 6), (6, 7, 5, 4), (4, 5, 1, 0), (2, 6, 4, 0), (7, 3, 1, 5), (8, 9, 11, 10), (10, 11, 15, 14), (14, 15, 13, 12), (12, 13, 9, 8), (10, 14, 12, 8), (15, 11, 9, 13), (16, 17, 19, 18), (18, 19, 23, 22), (22, 23, 21, 20), (20, 21, 17, 16), (18, 22, 20, 16), (23, 19, 17, 21), (24, 25, 27, 26), (26, 27, 31, 30), (30, 31, 29, 28), (28, 29, 25, 24), (26, 30, 28, 24), (31, 27, 25, 29), (32, 33, 35, 34), (34, 35, 39, 38), (38, 39, 37, 36), (36, 37, 33, 32), (34, 38, 36, 32), (39, 35, 33, 37), (40, 41, 43, 42), (42, 43, 47, 46), (46, 47, 45, 44), (44, 45, 41, 40), (42, 46, 44, 40), (47, 43, 41, 45), (48, 49, 51, 50), (50, 51, 55, 54), (54, 55, 53, 52), (52, 53, 49, 48), (50, 54, 52, 48), (55, 51, 49, 53), (56, 57, 59, 58), (58, 59, 63, 62), (62, 63, 61, 60), (60, 61, 57, 56), (58, 62, 60, 56), (63, 59, 57, 61), (64, 65, 67, 66), (66, 67, 71, 70), (70, 71, 69, 68), (68, 69, 65, 64), (66, 70, 68, 64), (71, 67, 65, 69), (72, 73, 75, 74), (74, 75, 79, 78), (78, 79, 77, 76), (76, 77, 73, 72), (74, 78, 76, 72), (79, 75, 73, 77), (80, 81, 83, 82), (82, 83, 87, 86), (86, 87, 85, 84), (84, 85, 81, 80), (82, 86, 84, 80), (87, 83, 81, 85), (88, 89, 91, 90), (90, 91, 95, 94), (94, 95, 93, 92), (92, 93, 89, 88), (90, 94, 92, 88), (95, 91, 89, 93)])
me_cube_016.materials.append(mat_material_001)
me_cube_016.use_remesh_preserve_volume = False
me_cube_016.use_remesh_preserve_attributes = False
me_cube_016.use_mirror_vertex_groups = False
me_cube_016.update()
me_cube_015 = bpy.data.meshes.new('Cube.015')
me_cube_015.from_pydata([(-1.0, -1.0, -1.0), (-1.0, -1.0, 1.0), (-1.0, 1.0, -1.0), (-1.0, 1.0, 1.0), (1.0, -1.0, -1.0), (1.0, -1.0, 1.0), (1.0, 1.0, -1.0), (1.0, 1.0, 1.0), (2.0, -5.0, -1.0), (2.0, -5.0, 1.0), (1.0, -5.0, -1.0), (1.0, -5.0, 1.0), (2.0, -1.0, -1.0), (2.0, -1.0, 1.0), (1.0, -1.0, -1.0), (1.0, -1.0, 1.0), (5.0, -5.0, -1.0), (5.0, -5.0, 1.0), (4.0, -5.0, -1.0), (4.0, -5.0, 1.0), (5.0, -1.0, -1.0), (5.0, -1.0, 1.0), (4.0, -1.0, -1.0), (4.0, -1.0, 1.0), (5.0, 7.0, -1.0), (5.0, 7.0, 1.0), (4.0, 7.0, -1.0), (4.0, 7.0, 1.0), (5.0, 11.0, -1.0), (5.0, 11.0, 1.0), (4.0, 11.0, -1.0), (4.0, 11.0, 1.0), (2.0, 7.0, -1.0), (2.0, 7.0, 1.0), (1.0, 7.0, -1.0), (1.0, 7.0, 1.0), (2.0, 11.0, -1.0), (2.0, 11.0, 1.0), (1.0, 11.0, -1.0), (1.0, 11.0, 1.0), (-1.0, 5.0, -1.0), (-1.0, 5.0, 1.0), (-1.0, 7.0, -1.0), (-1.0, 7.0, 1.0), (1.0, 5.0, -1.0), (1.0, 5.0, 1.0), (1.0, 7.0, -1.0), (1.0, 7.0, 1.0), (5.0, -1.0, -1.0), (5.0, -1.0, 1.0), (5.0, 1.0, -1.0), (5.0, 1.0, 1.0), (7.0, -1.0, -1.0), (7.0, -1.0, 1.0), (7.0, 1.0, -1.0), (7.0, 1.0, 1.0), (5.0, 5.0, -1.0), (5.0, 5.0, 1.0), (5.0, 7.0, -1.0), (5.0, 7.0, 1.0), (7.0, 5.0, -1.0), (7.0, 5.0, 1.0), (7.0, 7.0, -1.0), (7.0, 7.0, 1.0), (1.006, 6.998, -1.001), (1.006, 6.998, 0.9988), (2.006, 6.998, -1.001), (2.006, 6.998, 0.9988), (1.006, 4.998, -1.001), (1.006, 4.998, 0.9988), (1.006, 4.998, -1.001), (1.006, 4.998, 0.9988), (5.006, 6.998, -1.001), (5.006, 6.998, 0.9988), (5.006, 4.998, -1.001), (5.006, 4.998, 0.9988), (4.006, 6.998, -1.001), (4.006, 6.998, 0.9988), (4.006, 6.998, -1.001), (4.006, 6.998, 0.9988), (5.006, -1.002, -1.001), (5.006, -1.002, 0.9988), (4.006, -1.002, -1.001), (4.006, -1.002, 0.9988), (5.006, 0.9978, -1.001), (5.006, 0.9978, 0.9988), (5.006, 0.9978, -1.001), (5.006, 0.9978, 0.9988), (1.006, -1.002, -1.001), (1.006, -1.002, 0.9988), (1.006, 0.9978, -1.001), (1.006, 0.9978, 0.9988), (2.006, -1.002, -1.001), (2.006, -1.002, 0.9988), (2.006, -1.002, -1.001), (2.006, -1.002, 0.9988)], [], [(0, 1, 3, 2), (2, 3, 7, 6), (6, 7, 5, 4), (4, 5, 1, 0), (2, 6, 4, 0), (7, 3, 1, 5), (8, 9, 11, 10), (10, 11, 15, 14), (14, 15, 13, 12), (12, 13, 9, 8), (10, 14, 12, 8), (15, 11, 9, 13), (16, 17, 19, 18), (18, 19, 23, 22), (22, 23, 21, 20), (20, 21, 17, 16), (18, 22, 20, 16), (23, 19, 17, 21), (24, 25, 27, 26), (26, 27, 31, 30), (30, 31, 29, 28), (28, 29, 25, 24), (26, 30, 28, 24), (31, 27, 25, 29), (32, 33, 35, 34), (34, 35, 39, 38), (38, 39, 37, 36), (36, 37, 33, 32), (34, 38, 36, 32), (39, 35, 33, 37), (40, 41, 43, 42), (42, 43, 47, 46), (46, 47, 45, 44), (44, 45, 41, 40), (42, 46, 44, 40), (47, 43, 41, 45), (48, 49, 51, 50), (50, 51, 55, 54), (54, 55, 53, 52), (52, 53, 49, 48), (50, 54, 52, 48), (55, 51, 49, 53), (56, 57, 59, 58), (58, 59, 63, 62), (62, 63, 61, 60), (60, 61, 57, 56), (58, 62, 60, 56), (63, 59, 57, 61), (64, 65, 67, 66), (66, 67, 71, 70), (70, 71, 69, 68), (68, 69, 65, 64), (66, 70, 68, 64), (71, 67, 65, 69), (72, 73, 75, 74), (74, 75, 79, 78), (78, 79, 77, 76), (76, 77, 73, 72), (74, 78, 76, 72), (79, 75, 73, 77), (80, 81, 83, 82), (82, 83, 87, 86), (86, 87, 85, 84), (84, 85, 81, 80), (82, 86, 84, 80), (87, 83, 81, 85), (88, 89, 91, 90), (90, 91, 95, 94), (94, 95, 93, 92), (92, 93, 89, 88), (90, 94, 92, 88), (95, 91, 89, 93)])
me_cube_015.materials.append(mat_material_001)
me_cube_015.use_remesh_preserve_volume = False
me_cube_015.use_remesh_preserve_attributes = False
me_cube_015.use_mirror_vertex_groups = False
me_cube_015.update()
me_cube_014 = bpy.data.meshes.new('Cube.014')
me_cube_014.from_pydata([(-1.0, -1.0, -1.0), (-1.0, -1.0, 1.0), (-1.0, 1.0, -1.0), (-1.0, 1.0, 1.0), (1.0, -1.0, -1.0), (1.0, -1.0, 1.0), (1.0, 1.0, -1.0), (1.0, 1.0, 1.0), (2.0, -5.0, -1.0), (2.0, -5.0, 1.0), (1.0, -5.0, -1.0), (1.0, -5.0, 1.0), (2.0, -1.0, -1.0), (2.0, -1.0, 1.0), (1.0, -1.0, -1.0), (1.0, -1.0, 1.0), (5.0, -5.0, -1.0), (5.0, -5.0, 1.0), (4.0, -5.0, -1.0), (4.0, -5.0, 1.0), (5.0, -1.0, -1.0), (5.0, -1.0, 1.0), (4.0, -1.0, -1.0), (4.0, -1.0, 1.0), (5.0, 7.0, -1.0), (5.0, 7.0, 1.0), (4.0, 7.0, -1.0), (4.0, 7.0, 1.0), (5.0, 11.0, -1.0), (5.0, 11.0, 1.0), (4.0, 11.0, -1.0), (4.0, 11.0, 1.0), (2.0, 7.0, -1.0), (2.0, 7.0, 1.0), (1.0, 7.0, -1.0), (1.0, 7.0, 1.0), (2.0, 11.0, -1.0), (2.0, 11.0, 1.0), (1.0, 11.0, -1.0), (1.0, 11.0, 1.0), (-1.0, 5.0, -1.0), (-1.0, 5.0, 1.0), (-1.0, 7.0, -1.0), (-1.0, 7.0, 1.0), (1.0, 5.0, -1.0), (1.0, 5.0, 1.0), (1.0, 7.0, -1.0), (1.0, 7.0, 1.0), (5.0, -1.0, -1.0), (5.0, -1.0, 1.0), (5.0, 1.0, -1.0), (5.0, 1.0, 1.0), (7.0, -1.0, -1.0), (7.0, -1.0, 1.0), (7.0, 1.0, -1.0), (7.0, 1.0, 1.0), (5.0, 5.0, -1.0), (5.0, 5.0, 1.0), (5.0, 7.0, -1.0), (5.0, 7.0, 1.0), (7.0, 5.0, -1.0), (7.0, 5.0, 1.0), (7.0, 7.0, -1.0), (7.0, 7.0, 1.0), (1.006, 6.998, -1.001), (1.006, 6.998, 0.9988), (2.006, 6.998, -1.001), (2.006, 6.998, 0.9988), (1.006, 4.998, -1.001), (1.006, 4.998, 0.9988), (1.006, 4.998, -1.001), (1.006, 4.998, 0.9988), (5.006, 6.998, -1.001), (5.006, 6.998, 0.9988), (5.006, 4.998, -1.001), (5.006, 4.998, 0.9988), (4.006, 6.998, -1.001), (4.006, 6.998, 0.9988), (4.006, 6.998, -1.001), (4.006, 6.998, 0.9988), (5.006, -1.002, -1.001), (5.006, -1.002, 0.9988), (4.006, -1.002, -1.001), (4.006, -1.002, 0.9988), (5.006, 0.9978, -1.001), (5.006, 0.9978, 0.9988), (5.006, 0.9978, -1.001), (5.006, 0.9978, 0.9988), (1.006, -1.002, -1.001), (1.006, -1.002, 0.9988), (1.006, 0.9978, -1.001), (1.006, 0.9978, 0.9988), (2.006, -1.002, -1.001), (2.006, -1.002, 0.9988), (2.006, -1.002, -1.001), (2.006, -1.002, 0.9988)], [], [(0, 1, 3, 2), (2, 3, 7, 6), (6, 7, 5, 4), (4, 5, 1, 0), (2, 6, 4, 0), (7, 3, 1, 5), (8, 9, 11, 10), (10, 11, 15, 14), (14, 15, 13, 12), (12, 13, 9, 8), (10, 14, 12, 8), (15, 11, 9, 13), (16, 17, 19, 18), (18, 19, 23, 22), (22, 23, 21, 20), (20, 21, 17, 16), (18, 22, 20, 16), (23, 19, 17, 21), (24, 25, 27, 26), (26, 27, 31, 30), (30, 31, 29, 28), (28, 29, 25, 24), (26, 30, 28, 24), (31, 27, 25, 29), (32, 33, 35, 34), (34, 35, 39, 38), (38, 39, 37, 36), (36, 37, 33, 32), (34, 38, 36, 32), (39, 35, 33, 37), (40, 41, 43, 42), (42, 43, 47, 46), (46, 47, 45, 44), (44, 45, 41, 40), (42, 46, 44, 40), (47, 43, 41, 45), (48, 49, 51, 50), (50, 51, 55, 54), (54, 55, 53, 52), (52, 53, 49, 48), (50, 54, 52, 48), (55, 51, 49, 53), (56, 57, 59, 58), (58, 59, 63, 62), (62, 63, 61, 60), (60, 61, 57, 56), (58, 62, 60, 56), (63, 59, 57, 61), (64, 65, 67, 66), (66, 67, 71, 70), (70, 71, 69, 68), (68, 69, 65, 64), (66, 70, 68, 64), (71, 67, 65, 69), (72, 73, 75, 74), (74, 75, 79, 78), (78, 79, 77, 76), (76, 77, 73, 72), (74, 78, 76, 72), (79, 75, 73, 77), (80, 81, 83, 82), (82, 83, 87, 86), (86, 87, 85, 84), (84, 85, 81, 80), (82, 86, 84, 80), (87, 83, 81, 85), (88, 89, 91, 90), (90, 91, 95, 94), (94, 95, 93, 92), (92, 93, 89, 88), (90, 94, 92, 88), (95, 91, 89, 93)])
me_cube_014.materials.append(mat_material_001)
me_cube_014.use_remesh_preserve_volume = False
me_cube_014.use_remesh_preserve_attributes = False
me_cube_014.use_mirror_vertex_groups = False
me_cube_014.update()
me_cube_013 = bpy.data.meshes.new('Cube.013')
me_cube_013.from_pydata([(-1.0, -1.0, -1.0), (-1.0, -1.0, 1.0), (-1.0, 1.0, -1.0), (-1.0, 1.0, 1.0), (1.0, -1.0, -1.0), (1.0, -1.0, 1.0), (1.0, 1.0, -1.0), (1.0, 1.0, 1.0), (2.0, -5.0, -1.0), (2.0, -5.0, 1.0), (1.0, -5.0, -1.0), (1.0, -5.0, 1.0), (2.0, -1.0, -1.0), (2.0, -1.0, 1.0), (1.0, -1.0, -1.0), (1.0, -1.0, 1.0), (5.0, -5.0, -1.0), (5.0, -5.0, 1.0), (4.0, -5.0, -1.0), (4.0, -5.0, 1.0), (5.0, -1.0, -1.0), (5.0, -1.0, 1.0), (4.0, -1.0, -1.0), (4.0, -1.0, 1.0), (5.0, 7.0, -1.0), (5.0, 7.0, 1.0), (4.0, 7.0, -1.0), (4.0, 7.0, 1.0), (5.0, 11.0, -1.0), (5.0, 11.0, 1.0), (4.0, 11.0, -1.0), (4.0, 11.0, 1.0), (2.0, 7.0, -1.0), (2.0, 7.0, 1.0), (1.0, 7.0, -1.0), (1.0, 7.0, 1.0), (2.0, 11.0, -1.0), (2.0, 11.0, 1.0), (1.0, 11.0, -1.0), (1.0, 11.0, 1.0), (-1.0, 5.0, -1.0), (-1.0, 5.0, 1.0), (-1.0, 7.0, -1.0), (-1.0, 7.0, 1.0), (1.0, 5.0, -1.0), (1.0, 5.0, 1.0), (1.0, 7.0, -1.0), (1.0, 7.0, 1.0), (5.0, -1.0, -1.0), (5.0, -1.0, 1.0), (5.0, 1.0, -1.0), (5.0, 1.0, 1.0), (7.0, -1.0, -1.0), (7.0, -1.0, 1.0), (7.0, 1.0, -1.0), (7.0, 1.0, 1.0), (5.0, 5.0, -1.0), (5.0, 5.0, 1.0), (5.0, 7.0, -1.0), (5.0, 7.0, 1.0), (7.0, 5.0, -1.0), (7.0, 5.0, 1.0), (7.0, 7.0, -1.0), (7.0, 7.0, 1.0), (1.006, 6.998, -1.001), (1.006, 6.998, 0.9988), (2.006, 6.998, -1.001), (2.006, 6.998, 0.9988), (1.006, 4.998, -1.001), (1.006, 4.998, 0.9988), (1.006, 4.998, -1.001), (1.006, 4.998, 0.9988), (5.006, 6.998, -1.001), (5.006, 6.998, 0.9988), (5.006, 4.998, -1.001), (5.006, 4.998, 0.9988), (4.006, 6.998, -1.001), (4.006, 6.998, 0.9988), (4.006, 6.998, -1.001), (4.006, 6.998, 0.9988), (5.006, -1.002, -1.001), (5.006, -1.002, 0.9988), (4.006, -1.002, -1.001), (4.006, -1.002, 0.9988), (5.006, 0.9978, -1.001), (5.006, 0.9978, 0.9988), (5.006, 0.9978, -1.001), (5.006, 0.9978, 0.9988), (1.006, -1.002, -1.001), (1.006, -1.002, 0.9988), (1.006, 0.9978, -1.001), (1.006, 0.9978, 0.9988), (2.006, -1.002, -1.001), (2.006, -1.002, 0.9988), (2.006, -1.002, -1.001), (2.006, -1.002, 0.9988)], [], [(0, 1, 3, 2), (2, 3, 7, 6), (6, 7, 5, 4), (4, 5, 1, 0), (2, 6, 4, 0), (7, 3, 1, 5), (8, 9, 11, 10), (10, 11, 15, 14), (14, 15, 13, 12), (12, 13, 9, 8), (10, 14, 12, 8), (15, 11, 9, 13), (16, 17, 19, 18), (18, 19, 23, 22), (22, 23, 21, 20), (20, 21, 17, 16), (18, 22, 20, 16), (23, 19, 17, 21), (24, 25, 27, 26), (26, 27, 31, 30), (30, 31, 29, 28), (28, 29, 25, 24), (26, 30, 28, 24), (31, 27, 25, 29), (32, 33, 35, 34), (34, 35, 39, 38), (38, 39, 37, 36), (36, 37, 33, 32), (34, 38, 36, 32), (39, 35, 33, 37), (40, 41, 43, 42), (42, 43, 47, 46), (46, 47, 45, 44), (44, 45, 41, 40), (42, 46, 44, 40), (47, 43, 41, 45), (48, 49, 51, 50), (50, 51, 55, 54), (54, 55, 53, 52), (52, 53, 49, 48), (50, 54, 52, 48), (55, 51, 49, 53), (56, 57, 59, 58), (58, 59, 63, 62), (62, 63, 61, 60), (60, 61, 57, 56), (58, 62, 60, 56), (63, 59, 57, 61), (64, 65, 67, 66), (66, 67, 71, 70), (70, 71, 69, 68), (68, 69, 65, 64), (66, 70, 68, 64), (71, 67, 65, 69), (72, 73, 75, 74), (74, 75, 79, 78), (78, 79, 77, 76), (76, 77, 73, 72), (74, 78, 76, 72), (79, 75, 73, 77), (80, 81, 83, 82), (82, 83, 87, 86), (86, 87, 85, 84), (84, 85, 81, 80), (82, 86, 84, 80), (87, 83, 81, 85), (88, 89, 91, 90), (90, 91, 95, 94), (94, 95, 93, 92), (92, 93, 89, 88), (90, 94, 92, 88), (95, 91, 89, 93)])
me_cube_013.materials.append(mat_material_001)
me_cube_013.use_remesh_preserve_volume = False
me_cube_013.use_remesh_preserve_attributes = False
me_cube_013.use_mirror_vertex_groups = False
me_cube_013.update()
me_cube_012 = bpy.data.meshes.new('Cube.012')
me_cube_012.from_pydata([(-1.0, -1.0, -1.0), (-1.0, -1.0, 1.0), (-1.0, 1.0, -1.0), (-1.0, 1.0, 1.0), (1.0, -1.0, -1.0), (1.0, -1.0, 1.0), (1.0, 1.0, -1.0), (1.0, 1.0, 1.0), (2.0, -5.0, -1.0), (2.0, -5.0, 1.0), (1.0, -5.0, -1.0), (1.0, -5.0, 1.0), (2.0, -1.0, -1.0), (2.0, -1.0, 1.0), (1.0, -1.0, -1.0), (1.0, -1.0, 1.0), (5.0, -5.0, -1.0), (5.0, -5.0, 1.0), (4.0, -5.0, -1.0), (4.0, -5.0, 1.0), (5.0, -1.0, -1.0), (5.0, -1.0, 1.0), (4.0, -1.0, -1.0), (4.0, -1.0, 1.0), (5.0, 7.0, -1.0), (5.0, 7.0, 1.0), (4.0, 7.0, -1.0), (4.0, 7.0, 1.0), (5.0, 11.0, -1.0), (5.0, 11.0, 1.0), (4.0, 11.0, -1.0), (4.0, 11.0, 1.0), (2.0, 7.0, -1.0), (2.0, 7.0, 1.0), (1.0, 7.0, -1.0), (1.0, 7.0, 1.0), (2.0, 11.0, -1.0), (2.0, 11.0, 1.0), (1.0, 11.0, -1.0), (1.0, 11.0, 1.0), (-1.0, 5.0, -1.0), (-1.0, 5.0, 1.0), (-1.0, 7.0, -1.0), (-1.0, 7.0, 1.0), (1.0, 5.0, -1.0), (1.0, 5.0, 1.0), (1.0, 7.0, -1.0), (1.0, 7.0, 1.0), (5.0, -1.0, -1.0), (5.0, -1.0, 1.0), (5.0, 1.0, -1.0), (5.0, 1.0, 1.0), (7.0, -1.0, -1.0), (7.0, -1.0, 1.0), (7.0, 1.0, -1.0), (7.0, 1.0, 1.0), (5.0, 5.0, -1.0), (5.0, 5.0, 1.0), (5.0, 7.0, -1.0), (5.0, 7.0, 1.0), (7.0, 5.0, -1.0), (7.0, 5.0, 1.0), (7.0, 7.0, -1.0), (7.0, 7.0, 1.0), (1.006, 6.998, -1.001), (1.006, 6.998, 0.9988), (2.006, 6.998, -1.001), (2.006, 6.998, 0.9988), (1.006, 4.998, -1.001), (1.006, 4.998, 0.9988), (1.006, 4.998, -1.001), (1.006, 4.998, 0.9988), (5.006, 6.998, -1.001), (5.006, 6.998, 0.9988), (5.006, 4.998, -1.001), (5.006, 4.998, 0.9988), (4.006, 6.998, -1.001), (4.006, 6.998, 0.9988), (4.006, 6.998, -1.001), (4.006, 6.998, 0.9988), (5.006, -1.002, -1.001), (5.006, -1.002, 0.9988), (4.006, -1.002, -1.001), (4.006, -1.002, 0.9988), (5.006, 0.9978, -1.001), (5.006, 0.9978, 0.9988), (5.006, 0.9978, -1.001), (5.006, 0.9978, 0.9988), (1.006, -1.002, -1.001), (1.006, -1.002, 0.9988), (1.006, 0.9978, -1.001), (1.006, 0.9978, 0.9988), (2.006, -1.002, -1.001), (2.006, -1.002, 0.9988), (2.006, -1.002, -1.001), (2.006, -1.002, 0.9988)], [], [(0, 1, 3, 2), (2, 3, 7, 6), (6, 7, 5, 4), (4, 5, 1, 0), (2, 6, 4, 0), (7, 3, 1, 5), (8, 9, 11, 10), (10, 11, 15, 14), (14, 15, 13, 12), (12, 13, 9, 8), (10, 14, 12, 8), (15, 11, 9, 13), (16, 17, 19, 18), (18, 19, 23, 22), (22, 23, 21, 20), (20, 21, 17, 16), (18, 22, 20, 16), (23, 19, 17, 21), (24, 25, 27, 26), (26, 27, 31, 30), (30, 31, 29, 28), (28, 29, 25, 24), (26, 30, 28, 24), (31, 27, 25, 29), (32, 33, 35, 34), (34, 35, 39, 38), (38, 39, 37, 36), (36, 37, 33, 32), (34, 38, 36, 32), (39, 35, 33, 37), (40, 41, 43, 42), (42, 43, 47, 46), (46, 47, 45, 44), (44, 45, 41, 40), (42, 46, 44, 40), (47, 43, 41, 45), (48, 49, 51, 50), (50, 51, 55, 54), (54, 55, 53, 52), (52, 53, 49, 48), (50, 54, 52, 48), (55, 51, 49, 53), (56, 57, 59, 58), (58, 59, 63, 62), (62, 63, 61, 60), (60, 61, 57, 56), (58, 62, 60, 56), (63, 59, 57, 61), (64, 65, 67, 66), (66, 67, 71, 70), (70, 71, 69, 68), (68, 69, 65, 64), (66, 70, 68, 64), (71, 67, 65, 69), (72, 73, 75, 74), (74, 75, 79, 78), (78, 79, 77, 76), (76, 77, 73, 72), (74, 78, 76, 72), (79, 75, 73, 77), (80, 81, 83, 82), (82, 83, 87, 86), (86, 87, 85, 84), (84, 85, 81, 80), (82, 86, 84, 80), (87, 83, 81, 85), (88, 89, 91, 90), (90, 91, 95, 94), (94, 95, 93, 92), (92, 93, 89, 88), (90, 94, 92, 88), (95, 91, 89, 93)])
me_cube_012.materials.append(mat_material_001)
me_cube_012.use_remesh_preserve_volume = False
me_cube_012.use_remesh_preserve_attributes = False
me_cube_012.use_mirror_vertex_groups = False
me_cube_012.update()
me_cube_011 = bpy.data.meshes.new('Cube.011')
me_cube_011.from_pydata([(-1.0, -1.0, -1.0), (-1.0, -1.0, 1.0), (-1.0, 1.0, -1.0), (-1.0, 1.0, 1.0), (1.0, -1.0, -1.0), (1.0, -1.0, 1.0), (1.0, 1.0, -1.0), (1.0, 1.0, 1.0), (2.0, -5.0, -1.0), (2.0, -5.0, 1.0), (1.0, -5.0, -1.0), (1.0, -5.0, 1.0), (2.0, -1.0, -1.0), (2.0, -1.0, 1.0), (1.0, -1.0, -1.0), (1.0, -1.0, 1.0), (5.0, -5.0, -1.0), (5.0, -5.0, 1.0), (4.0, -5.0, -1.0), (4.0, -5.0, 1.0), (5.0, -1.0, -1.0), (5.0, -1.0, 1.0), (4.0, -1.0, -1.0), (4.0, -1.0, 1.0), (5.0, 7.0, -1.0), (5.0, 7.0, 1.0), (4.0, 7.0, -1.0), (4.0, 7.0, 1.0), (5.0, 11.0, -1.0), (5.0, 11.0, 1.0), (4.0, 11.0, -1.0), (4.0, 11.0, 1.0), (2.0, 7.0, -1.0), (2.0, 7.0, 1.0), (1.0, 7.0, -1.0), (1.0, 7.0, 1.0), (2.0, 11.0, -1.0), (2.0, 11.0, 1.0), (1.0, 11.0, -1.0), (1.0, 11.0, 1.0), (-1.0, 5.0, -1.0), (-1.0, 5.0, 1.0), (-1.0, 7.0, -1.0), (-1.0, 7.0, 1.0), (1.0, 5.0, -1.0), (1.0, 5.0, 1.0), (1.0, 7.0, -1.0), (1.0, 7.0, 1.0), (5.0, -1.0, -1.0), (5.0, -1.0, 1.0), (5.0, 1.0, -1.0), (5.0, 1.0, 1.0), (7.0, -1.0, -1.0), (7.0, -1.0, 1.0), (7.0, 1.0, -1.0), (7.0, 1.0, 1.0), (5.0, 5.0, -1.0), (5.0, 5.0, 1.0), (5.0, 7.0, -1.0), (5.0, 7.0, 1.0), (7.0, 5.0, -1.0), (7.0, 5.0, 1.0), (7.0, 7.0, -1.0), (7.0, 7.0, 1.0), (1.006, 6.998, -1.001), (1.006, 6.998, 0.9988), (2.006, 6.998, -1.001), (2.006, 6.998, 0.9988), (1.006, 4.998, -1.001), (1.006, 4.998, 0.9988), (1.006, 4.998, -1.001), (1.006, 4.998, 0.9988), (5.006, 6.998, -1.001), (5.006, 6.998, 0.9988), (5.006, 4.998, -1.001), (5.006, 4.998, 0.9988), (4.006, 6.998, -1.001), (4.006, 6.998, 0.9988), (4.006, 6.998, -1.001), (4.006, 6.998, 0.9988), (5.006, -1.002, -1.001), (5.006, -1.002, 0.9988), (4.006, -1.002, -1.001), (4.006, -1.002, 0.9988), (5.006, 0.9978, -1.001), (5.006, 0.9978, 0.9988), (5.006, 0.9978, -1.001), (5.006, 0.9978, 0.9988), (1.006, -1.002, -1.001), (1.006, -1.002, 0.9988), (1.006, 0.9978, -1.001), (1.006, 0.9978, 0.9988), (2.006, -1.002, -1.001), (2.006, -1.002, 0.9988), (2.006, -1.002, -1.001), (2.006, -1.002, 0.9988)], [], [(0, 1, 3, 2), (2, 3, 7, 6), (6, 7, 5, 4), (4, 5, 1, 0), (2, 6, 4, 0), (7, 3, 1, 5), (8, 9, 11, 10), (10, 11, 15, 14), (14, 15, 13, 12), (12, 13, 9, 8), (10, 14, 12, 8), (15, 11, 9, 13), (16, 17, 19, 18), (18, 19, 23, 22), (22, 23, 21, 20), (20, 21, 17, 16), (18, 22, 20, 16), (23, 19, 17, 21), (24, 25, 27, 26), (26, 27, 31, 30), (30, 31, 29, 28), (28, 29, 25, 24), (26, 30, 28, 24), (31, 27, 25, 29), (32, 33, 35, 34), (34, 35, 39, 38), (38, 39, 37, 36), (36, 37, 33, 32), (34, 38, 36, 32), (39, 35, 33, 37), (40, 41, 43, 42), (42, 43, 47, 46), (46, 47, 45, 44), (44, 45, 41, 40), (42, 46, 44, 40), (47, 43, 41, 45), (48, 49, 51, 50), (50, 51, 55, 54), (54, 55, 53, 52), (52, 53, 49, 48), (50, 54, 52, 48), (55, 51, 49, 53), (56, 57, 59, 58), (58, 59, 63, 62), (62, 63, 61, 60), (60, 61, 57, 56), (58, 62, 60, 56), (63, 59, 57, 61), (64, 65, 67, 66), (66, 67, 71, 70), (70, 71, 69, 68), (68, 69, 65, 64), (66, 70, 68, 64), (71, 67, 65, 69), (72, 73, 75, 74), (74, 75, 79, 78), (78, 79, 77, 76), (76, 77, 73, 72), (74, 78, 76, 72), (79, 75, 73, 77), (80, 81, 83, 82), (82, 83, 87, 86), (86, 87, 85, 84), (84, 85, 81, 80), (82, 86, 84, 80), (87, 83, 81, 85), (88, 89, 91, 90), (90, 91, 95, 94), (94, 95, 93, 92), (92, 93, 89, 88), (90, 94, 92, 88), (95, 91, 89, 93)])
me_cube_011.materials.append(mat_material_001)
me_cube_011.use_remesh_preserve_volume = False
me_cube_011.use_remesh_preserve_attributes = False
me_cube_011.use_mirror_vertex_groups = False
me_cube_011.update()
me_cube_010 = bpy.data.meshes.new('Cube.010')
me_cube_010.from_pydata([(-1.0, -1.0, -1.0), (-1.0, -1.0, 1.0), (-1.0, 1.0, -1.0), (-1.0, 1.0, 1.0), (1.0, -1.0, -1.0), (1.0, -1.0, 1.0), (1.0, 1.0, -1.0), (1.0, 1.0, 1.0), (2.0, -5.0, -1.0), (2.0, -5.0, 1.0), (1.0, -5.0, -1.0), (1.0, -5.0, 1.0), (2.0, -1.0, -1.0), (2.0, -1.0, 1.0), (1.0, -1.0, -1.0), (1.0, -1.0, 1.0), (5.0, -5.0, -1.0), (5.0, -5.0, 1.0), (4.0, -5.0, -1.0), (4.0, -5.0, 1.0), (5.0, -1.0, -1.0), (5.0, -1.0, 1.0), (4.0, -1.0, -1.0), (4.0, -1.0, 1.0), (5.0, 7.0, -1.0), (5.0, 7.0, 1.0), (4.0, 7.0, -1.0), (4.0, 7.0, 1.0), (5.0, 11.0, -1.0), (5.0, 11.0, 1.0), (4.0, 11.0, -1.0), (4.0, 11.0, 1.0), (2.0, 7.0, -1.0), (2.0, 7.0, 1.0), (1.0, 7.0, -1.0), (1.0, 7.0, 1.0), (2.0, 11.0, -1.0), (2.0, 11.0, 1.0), (1.0, 11.0, -1.0), (1.0, 11.0, 1.0), (-1.0, 5.0, -1.0), (-1.0, 5.0, 1.0), (-1.0, 7.0, -1.0), (-1.0, 7.0, 1.0), (1.0, 5.0, -1.0), (1.0, 5.0, 1.0), (1.0, 7.0, -1.0), (1.0, 7.0, 1.0), (5.0, -1.0, -1.0), (5.0, -1.0, 1.0), (5.0, 1.0, -1.0), (5.0, 1.0, 1.0), (7.0, -1.0, -1.0), (7.0, -1.0, 1.0), (7.0, 1.0, -1.0), (7.0, 1.0, 1.0), (5.0, 5.0, -1.0), (5.0, 5.0, 1.0), (5.0, 7.0, -1.0), (5.0, 7.0, 1.0), (7.0, 5.0, -1.0), (7.0, 5.0, 1.0), (7.0, 7.0, -1.0), (7.0, 7.0, 1.0), (1.006, 6.998, -1.001), (1.006, 6.998, 0.9988), (2.006, 6.998, -1.001), (2.006, 6.998, 0.9988), (1.006, 4.998, -1.001), (1.006, 4.998, 0.9988), (1.006, 4.998, -1.001), (1.006, 4.998, 0.9988), (5.006, 6.998, -1.001), (5.006, 6.998, 0.9988), (5.006, 4.998, -1.001), (5.006, 4.998, 0.9988), (4.006, 6.998, -1.001), (4.006, 6.998, 0.9988), (4.006, 6.998, -1.001), (4.006, 6.998, 0.9988), (5.006, -1.002, -1.001), (5.006, -1.002, 0.9988), (4.006, -1.002, -1.001), (4.006, -1.002, 0.9988), (5.006, 0.9978, -1.001), (5.006, 0.9978, 0.9988), (5.006, 0.9978, -1.001), (5.006, 0.9978, 0.9988), (1.006, -1.002, -1.001), (1.006, -1.002, 0.9988), (1.006, 0.9978, -1.001), (1.006, 0.9978, 0.9988), (2.006, -1.002, -1.001), (2.006, -1.002, 0.9988), (2.006, -1.002, -1.001), (2.006, -1.002, 0.9988)], [], [(0, 1, 3, 2), (2, 3, 7, 6), (6, 7, 5, 4), (4, 5, 1, 0), (2, 6, 4, 0), (7, 3, 1, 5), (8, 9, 11, 10), (10, 11, 15, 14), (14, 15, 13, 12), (12, 13, 9, 8), (10, 14, 12, 8), (15, 11, 9, 13), (16, 17, 19, 18), (18, 19, 23, 22), (22, 23, 21, 20), (20, 21, 17, 16), (18, 22, 20, 16), (23, 19, 17, 21), (24, 25, 27, 26), (26, 27, 31, 30), (30, 31, 29, 28), (28, 29, 25, 24), (26, 30, 28, 24), (31, 27, 25, 29), (32, 33, 35, 34), (34, 35, 39, 38), (38, 39, 37, 36), (36, 37, 33, 32), (34, 38, 36, 32), (39, 35, 33, 37), (40, 41, 43, 42), (42, 43, 47, 46), (46, 47, 45, 44), (44, 45, 41, 40), (42, 46, 44, 40), (47, 43, 41, 45), (48, 49, 51, 50), (50, 51, 55, 54), (54, 55, 53, 52), (52, 53, 49, 48), (50, 54, 52, 48), (55, 51, 49, 53), (56, 57, 59, 58), (58, 59, 63, 62), (62, 63, 61, 60), (60, 61, 57, 56), (58, 62, 60, 56), (63, 59, 57, 61), (64, 65, 67, 66), (66, 67, 71, 70), (70, 71, 69, 68), (68, 69, 65, 64), (66, 70, 68, 64), (71, 67, 65, 69), (72, 73, 75, 74), (74, 75, 79, 78), (78, 79, 77, 76), (76, 77, 73, 72), (74, 78, 76, 72), (79, 75, 73, 77), (80, 81, 83, 82), (82, 83, 87, 86), (86, 87, 85, 84), (84, 85, 81, 80), (82, 86, 84, 80), (87, 83, 81, 85), (88, 89, 91, 90), (90, 91, 95, 94), (94, 95, 93, 92), (92, 93, 89, 88), (90, 94, 92, 88), (95, 91, 89, 93)])
me_cube_010.materials.append(mat_material_001)
me_cube_010.use_remesh_preserve_volume = False
me_cube_010.use_remesh_preserve_attributes = False
me_cube_010.use_mirror_vertex_groups = False
me_cube_010.update()
me_cube_009 = bpy.data.meshes.new('Cube.009')
me_cube_009.from_pydata([(-1.0, -1.0, -1.0), (-1.0, -1.0, 1.0), (-1.0, 1.0, -1.0), (-1.0, 1.0, 1.0), (1.0, -1.0, -1.0), (1.0, -1.0, 1.0), (1.0, 1.0, -1.0), (1.0, 1.0, 1.0), (2.0, -5.0, -1.0), (2.0, -5.0, 1.0), (1.0, -5.0, -1.0), (1.0, -5.0, 1.0), (2.0, -1.0, -1.0), (2.0, -1.0, 1.0), (1.0, -1.0, -1.0), (1.0, -1.0, 1.0), (5.0, -5.0, -1.0), (5.0, -5.0, 1.0), (4.0, -5.0, -1.0), (4.0, -5.0, 1.0), (5.0, -1.0, -1.0), (5.0, -1.0, 1.0), (4.0, -1.0, -1.0), (4.0, -1.0, 1.0), (5.0, 7.0, -1.0), (5.0, 7.0, 1.0), (4.0, 7.0, -1.0), (4.0, 7.0, 1.0), (5.0, 11.0, -1.0), (5.0, 11.0, 1.0), (4.0, 11.0, -1.0), (4.0, 11.0, 1.0), (2.0, 7.0, -1.0), (2.0, 7.0, 1.0), (1.0, 7.0, -1.0), (1.0, 7.0, 1.0), (2.0, 11.0, -1.0), (2.0, 11.0, 1.0), (1.0, 11.0, -1.0), (1.0, 11.0, 1.0), (-1.0, 5.0, -1.0), (-1.0, 5.0, 1.0), (-1.0, 7.0, -1.0), (-1.0, 7.0, 1.0), (1.0, 5.0, -1.0), (1.0, 5.0, 1.0), (1.0, 7.0, -1.0), (1.0, 7.0, 1.0), (5.0, -1.0, -1.0), (5.0, -1.0, 1.0), (5.0, 1.0, -1.0), (5.0, 1.0, 1.0), (7.0, -1.0, -1.0), (7.0, -1.0, 1.0), (7.0, 1.0, -1.0), (7.0, 1.0, 1.0), (5.0, 5.0, -1.0), (5.0, 5.0, 1.0), (5.0, 7.0, -1.0), (5.0, 7.0, 1.0), (7.0, 5.0, -1.0), (7.0, 5.0, 1.0), (7.0, 7.0, -1.0), (7.0, 7.0, 1.0), (1.006, 6.998, -1.001), (1.006, 6.998, 0.9988), (2.006, 6.998, -1.001), (2.006, 6.998, 0.9988), (1.006, 4.998, -1.001), (1.006, 4.998, 0.9988), (1.006, 4.998, -1.001), (1.006, 4.998, 0.9988), (5.006, 6.998, -1.001), (5.006, 6.998, 0.9988), (5.006, 4.998, -1.001), (5.006, 4.998, 0.9988), (4.006, 6.998, -1.001), (4.006, 6.998, 0.9988), (4.006, 6.998, -1.001), (4.006, 6.998, 0.9988), (5.006, -1.002, -1.001), (5.006, -1.002, 0.9988), (4.006, -1.002, -1.001), (4.006, -1.002, 0.9988), (5.006, 0.9978, -1.001), (5.006, 0.9978, 0.9988), (5.006, 0.9978, -1.001), (5.006, 0.9978, 0.9988), (1.006, -1.002, -1.001), (1.006, -1.002, 0.9988), (1.006, 0.9978, -1.001), (1.006, 0.9978, 0.9988), (2.006, -1.002, -1.001), (2.006, -1.002, 0.9988), (2.006, -1.002, -1.001), (2.006, -1.002, 0.9988)], [], [(0, 1, 3, 2), (2, 3, 7, 6), (6, 7, 5, 4), (4, 5, 1, 0), (2, 6, 4, 0), (7, 3, 1, 5), (8, 9, 11, 10), (10, 11, 15, 14), (14, 15, 13, 12), (12, 13, 9, 8), (10, 14, 12, 8), (15, 11, 9, 13), (16, 17, 19, 18), (18, 19, 23, 22), (22, 23, 21, 20), (20, 21, 17, 16), (18, 22, 20, 16), (23, 19, 17, 21), (24, 25, 27, 26), (26, 27, 31, 30), (30, 31, 29, 28), (28, 29, 25, 24), (26, 30, 28, 24), (31, 27, 25, 29), (32, 33, 35, 34), (34, 35, 39, 38), (38, 39, 37, 36), (36, 37, 33, 32), (34, 38, 36, 32), (39, 35, 33, 37), (40, 41, 43, 42), (42, 43, 47, 46), (46, 47, 45, 44), (44, 45, 41, 40), (42, 46, 44, 40), (47, 43, 41, 45), (48, 49, 51, 50), (50, 51, 55, 54), (54, 55, 53, 52), (52, 53, 49, 48), (50, 54, 52, 48), (55, 51, 49, 53), (56, 57, 59, 58), (58, 59, 63, 62), (62, 63, 61, 60), (60, 61, 57, 56), (58, 62, 60, 56), (63, 59, 57, 61), (64, 65, 67, 66), (66, 67, 71, 70), (70, 71, 69, 68), (68, 69, 65, 64), (66, 70, 68, 64), (71, 67, 65, 69), (72, 73, 75, 74), (74, 75, 79, 78), (78, 79, 77, 76), (76, 77, 73, 72), (74, 78, 76, 72), (79, 75, 73, 77), (80, 81, 83, 82), (82, 83, 87, 86), (86, 87, 85, 84), (84, 85, 81, 80), (82, 86, 84, 80), (87, 83, 81, 85), (88, 89, 91, 90), (90, 91, 95, 94), (94, 95, 93, 92), (92, 93, 89, 88), (90, 94, 92, 88), (95, 91, 89, 93)])
me_cube_009.materials.append(mat_material_001)
me_cube_009.use_remesh_preserve_volume = False
me_cube_009.use_remesh_preserve_attributes = False
me_cube_009.use_mirror_vertex_groups = False
me_cube_009.update()
me_cube_008 = bpy.data.meshes.new('Cube.008')
me_cube_008.from_pydata([(-1.0, -1.0, -1.0), (-1.0, -1.0, 1.0), (-1.0, 1.0, -1.0), (-1.0, 1.0, 1.0), (1.0, -1.0, -1.0), (1.0, -1.0, 1.0), (1.0, 1.0, -1.0), (1.0, 1.0, 1.0), (2.0, -5.0, -1.0), (2.0, -5.0, 1.0), (1.0, -5.0, -1.0), (1.0, -5.0, 1.0), (2.0, -1.0, -1.0), (2.0, -1.0, 1.0), (1.0, -1.0, -1.0), (1.0, -1.0, 1.0), (5.0, -5.0, -1.0), (5.0, -5.0, 1.0), (4.0, -5.0, -1.0), (4.0, -5.0, 1.0), (5.0, -1.0, -1.0), (5.0, -1.0, 1.0), (4.0, -1.0, -1.0), (4.0, -1.0, 1.0), (5.0, 7.0, -1.0), (5.0, 7.0, 1.0), (4.0, 7.0, -1.0), (4.0, 7.0, 1.0), (5.0, 11.0, -1.0), (5.0, 11.0, 1.0), (4.0, 11.0, -1.0), (4.0, 11.0, 1.0), (2.0, 7.0, -1.0), (2.0, 7.0, 1.0), (1.0, 7.0, -1.0), (1.0, 7.0, 1.0), (2.0, 11.0, -1.0), (2.0, 11.0, 1.0), (1.0, 11.0, -1.0), (1.0, 11.0, 1.0), (-1.0, 5.0, -1.0), (-1.0, 5.0, 1.0), (-1.0, 7.0, -1.0), (-1.0, 7.0, 1.0), (1.0, 5.0, -1.0), (1.0, 5.0, 1.0), (1.0, 7.0, -1.0), (1.0, 7.0, 1.0), (5.0, -1.0, -1.0), (5.0, -1.0, 1.0), (5.0, 1.0, -1.0), (5.0, 1.0, 1.0), (7.0, -1.0, -1.0), (7.0, -1.0, 1.0), (7.0, 1.0, -1.0), (7.0, 1.0, 1.0), (5.0, 5.0, -1.0), (5.0, 5.0, 1.0), (5.0, 7.0, -1.0), (5.0, 7.0, 1.0), (7.0, 5.0, -1.0), (7.0, 5.0, 1.0), (7.0, 7.0, -1.0), (7.0, 7.0, 1.0), (1.006, 6.998, -1.001), (1.006, 6.998, 0.9988), (2.006, 6.998, -1.001), (2.006, 6.998, 0.9988), (1.006, 4.998, -1.001), (1.006, 4.998, 0.9988), (1.006, 4.998, -1.001), (1.006, 4.998, 0.9988), (5.006, 6.998, -1.001), (5.006, 6.998, 0.9988), (5.006, 4.998, -1.001), (5.006, 4.998, 0.9988), (4.006, 6.998, -1.001), (4.006, 6.998, 0.9988), (4.006, 6.998, -1.001), (4.006, 6.998, 0.9988), (5.006, -1.002, -1.001), (5.006, -1.002, 0.9988), (4.006, -1.002, -1.001), (4.006, -1.002, 0.9988), (5.006, 0.9978, -1.001), (5.006, 0.9978, 0.9988), (5.006, 0.9978, -1.001), (5.006, 0.9978, 0.9988), (1.006, -1.002, -1.001), (1.006, -1.002, 0.9988), (1.006, 0.9978, -1.001), (1.006, 0.9978, 0.9988), (2.006, -1.002, -1.001), (2.006, -1.002, 0.9988), (2.006, -1.002, -1.001), (2.006, -1.002, 0.9988)], [], [(0, 1, 3, 2), (2, 3, 7, 6), (6, 7, 5, 4), (4, 5, 1, 0), (2, 6, 4, 0), (7, 3, 1, 5), (8, 9, 11, 10), (10, 11, 15, 14), (14, 15, 13, 12), (12, 13, 9, 8), (10, 14, 12, 8), (15, 11, 9, 13), (16, 17, 19, 18), (18, 19, 23, 22), (22, 23, 21, 20), (20, 21, 17, 16), (18, 22, 20, 16), (23, 19, 17, 21), (24, 25, 27, 26), (26, 27, 31, 30), (30, 31, 29, 28), (28, 29, 25, 24), (26, 30, 28, 24), (31, 27, 25, 29), (32, 33, 35, 34), (34, 35, 39, 38), (38, 39, 37, 36), (36, 37, 33, 32), (34, 38, 36, 32), (39, 35, 33, 37), (40, 41, 43, 42), (42, 43, 47, 46), (46, 47, 45, 44), (44, 45, 41, 40), (42, 46, 44, 40), (47, 43, 41, 45), (48, 49, 51, 50), (50, 51, 55, 54), (54, 55, 53, 52), (52, 53, 49, 48), (50, 54, 52, 48), (55, 51, 49, 53), (56, 57, 59, 58), (58, 59, 63, 62), (62, 63, 61, 60), (60, 61, 57, 56), (58, 62, 60, 56), (63, 59, 57, 61), (64, 65, 67, 66), (66, 67, 71, 70), (70, 71, 69, 68), (68, 69, 65, 64), (66, 70, 68, 64), (71, 67, 65, 69), (72, 73, 75, 74), (74, 75, 79, 78), (78, 79, 77, 76), (76, 77, 73, 72), (74, 78, 76, 72), (79, 75, 73, 77), (80, 81, 83, 82), (82, 83, 87, 86), (86, 87, 85, 84), (84, 85, 81, 80), (82, 86, 84, 80), (87, 83, 81, 85), (88, 89, 91, 90), (90, 91, 95, 94), (94, 95, 93, 92), (92, 93, 89, 88), (90, 94, 92, 88), (95, 91, 89, 93)])
me_cube_008.materials.append(mat_material_001)
me_cube_008.use_remesh_preserve_volume = False
me_cube_008.use_remesh_preserve_attributes = False
me_cube_008.use_mirror_vertex_groups = False
me_cube_008.update()
me_cube_007 = bpy.data.meshes.new('Cube.007')
me_cube_007.from_pydata([(-1.0, -1.0, -1.0), (-1.0, -1.0, 1.0), (-1.0, 1.0, -1.0), (-1.0, 1.0, 1.0), (1.0, -1.0, -1.0), (1.0, -1.0, 1.0), (1.0, 1.0, -1.0), (1.0, 1.0, 1.0), (2.0, -5.0, -1.0), (2.0, -5.0, 1.0), (1.0, -5.0, -1.0), (1.0, -5.0, 1.0), (2.0, -1.0, -1.0), (2.0, -1.0, 1.0), (1.0, -1.0, -1.0), (1.0, -1.0, 1.0), (5.0, -5.0, -1.0), (5.0, -5.0, 1.0), (4.0, -5.0, -1.0), (4.0, -5.0, 1.0), (5.0, -1.0, -1.0), (5.0, -1.0, 1.0), (4.0, -1.0, -1.0), (4.0, -1.0, 1.0), (5.0, 7.0, -1.0), (5.0, 7.0, 1.0), (4.0, 7.0, -1.0), (4.0, 7.0, 1.0), (5.0, 11.0, -1.0), (5.0, 11.0, 1.0), (4.0, 11.0, -1.0), (4.0, 11.0, 1.0), (2.0, 7.0, -1.0), (2.0, 7.0, 1.0), (1.0, 7.0, -1.0), (1.0, 7.0, 1.0), (2.0, 11.0, -1.0), (2.0, 11.0, 1.0), (1.0, 11.0, -1.0), (1.0, 11.0, 1.0), (-1.0, 5.0, -1.0), (-1.0, 5.0, 1.0), (-1.0, 7.0, -1.0), (-1.0, 7.0, 1.0), (1.0, 5.0, -1.0), (1.0, 5.0, 1.0), (1.0, 7.0, -1.0), (1.0, 7.0, 1.0), (5.0, -1.0, -1.0), (5.0, -1.0, 1.0), (5.0, 1.0, -1.0), (5.0, 1.0, 1.0), (7.0, -1.0, -1.0), (7.0, -1.0, 1.0), (7.0, 1.0, -1.0), (7.0, 1.0, 1.0), (5.0, 5.0, -1.0), (5.0, 5.0, 1.0), (5.0, 7.0, -1.0), (5.0, 7.0, 1.0), (7.0, 5.0, -1.0), (7.0, 5.0, 1.0), (7.0, 7.0, -1.0), (7.0, 7.0, 1.0), (1.006, 6.998, -1.001), (1.006, 6.998, 0.9988), (2.006, 6.998, -1.001), (2.006, 6.998, 0.9988), (1.006, 4.998, -1.001), (1.006, 4.998, 0.9988), (1.006, 4.998, -1.001), (1.006, 4.998, 0.9988), (5.006, 6.998, -1.001), (5.006, 6.998, 0.9988), (5.006, 4.998, -1.001), (5.006, 4.998, 0.9988), (4.006, 6.998, -1.001), (4.006, 6.998, 0.9988), (4.006, 6.998, -1.001), (4.006, 6.998, 0.9988), (5.006, -1.002, -1.001), (5.006, -1.002, 0.9988), (4.006, -1.002, -1.001), (4.006, -1.002, 0.9988), (5.006, 0.9978, -1.001), (5.006, 0.9978, 0.9988), (5.006, 0.9978, -1.001), (5.006, 0.9978, 0.9988), (1.006, -1.002, -1.001), (1.006, -1.002, 0.9988), (1.006, 0.9978, -1.001), (1.006, 0.9978, 0.9988), (2.006, -1.002, -1.001), (2.006, -1.002, 0.9988), (2.006, -1.002, -1.001), (2.006, -1.002, 0.9988)], [], [(0, 1, 3, 2), (2, 3, 7, 6), (6, 7, 5, 4), (4, 5, 1, 0), (2, 6, 4, 0), (7, 3, 1, 5), (8, 9, 11, 10), (10, 11, 15, 14), (14, 15, 13, 12), (12, 13, 9, 8), (10, 14, 12, 8), (15, 11, 9, 13), (16, 17, 19, 18), (18, 19, 23, 22), (22, 23, 21, 20), (20, 21, 17, 16), (18, 22, 20, 16), (23, 19, 17, 21), (24, 25, 27, 26), (26, 27, 31, 30), (30, 31, 29, 28), (28, 29, 25, 24), (26, 30, 28, 24), (31, 27, 25, 29), (32, 33, 35, 34), (34, 35, 39, 38), (38, 39, 37, 36), (36, 37, 33, 32), (34, 38, 36, 32), (39, 35, 33, 37), (40, 41, 43, 42), (42, 43, 47, 46), (46, 47, 45, 44), (44, 45, 41, 40), (42, 46, 44, 40), (47, 43, 41, 45), (48, 49, 51, 50), (50, 51, 55, 54), (54, 55, 53, 52), (52, 53, 49, 48), (50, 54, 52, 48), (55, 51, 49, 53), (56, 57, 59, 58), (58, 59, 63, 62), (62, 63, 61, 60), (60, 61, 57, 56), (58, 62, 60, 56), (63, 59, 57, 61), (64, 65, 67, 66), (66, 67, 71, 70), (70, 71, 69, 68), (68, 69, 65, 64), (66, 70, 68, 64), (71, 67, 65, 69), (72, 73, 75, 74), (74, 75, 79, 78), (78, 79, 77, 76), (76, 77, 73, 72), (74, 78, 76, 72), (79, 75, 73, 77), (80, 81, 83, 82), (82, 83, 87, 86), (86, 87, 85, 84), (84, 85, 81, 80), (82, 86, 84, 80), (87, 83, 81, 85), (88, 89, 91, 90), (90, 91, 95, 94), (94, 95, 93, 92), (92, 93, 89, 88), (90, 94, 92, 88), (95, 91, 89, 93)])
me_cube_007.materials.append(mat_material_001)
me_cube_007.use_remesh_preserve_volume = False
me_cube_007.use_remesh_preserve_attributes = False
me_cube_007.use_mirror_vertex_groups = False
me_cube_007.update()
me_cube_005 = bpy.data.meshes.new('Cube.005')
me_cube_005.from_pydata([(-1.0, -1.0, -1.0), (-1.0, -1.0, 1.0), (-1.0, 1.0, -1.0), (-1.0, 1.0, 1.0), (1.0, -1.0, -1.0), (1.0, -1.0, 1.0), (1.0, 1.0, -1.0), (1.0, 1.0, 1.0), (2.0, -5.0, -1.0), (2.0, -5.0, 1.0), (1.0, -5.0, -1.0), (1.0, -5.0, 1.0), (2.0, -1.0, -1.0), (2.0, -1.0, 1.0), (1.0, -1.0, -1.0), (1.0, -1.0, 1.0), (5.0, -5.0, -1.0), (5.0, -5.0, 1.0), (4.0, -5.0, -1.0), (4.0, -5.0, 1.0), (5.0, -1.0, -1.0), (5.0, -1.0, 1.0), (4.0, -1.0, -1.0), (4.0, -1.0, 1.0), (5.0, 7.0, -1.0), (5.0, 7.0, 1.0), (4.0, 7.0, -1.0), (4.0, 7.0, 1.0), (5.0, 11.0, -1.0), (5.0, 11.0, 1.0), (4.0, 11.0, -1.0), (4.0, 11.0, 1.0), (2.0, 7.0, -1.0), (2.0, 7.0, 1.0), (1.0, 7.0, -1.0), (1.0, 7.0, 1.0), (2.0, 11.0, -1.0), (2.0, 11.0, 1.0), (1.0, 11.0, -1.0), (1.0, 11.0, 1.0), (-1.0, 5.0, -1.0), (-1.0, 5.0, 1.0), (-1.0, 7.0, -1.0), (-1.0, 7.0, 1.0), (1.0, 5.0, -1.0), (1.0, 5.0, 1.0), (1.0, 7.0, -1.0), (1.0, 7.0, 1.0), (5.0, -1.0, -1.0), (5.0, -1.0, 1.0), (5.0, 1.0, -1.0), (5.0, 1.0, 1.0), (7.0, -1.0, -1.0), (7.0, -1.0, 1.0), (7.0, 1.0, -1.0), (7.0, 1.0, 1.0), (5.0, 5.0, -1.0), (5.0, 5.0, 1.0), (5.0, 7.0, -1.0), (5.0, 7.0, 1.0), (7.0, 5.0, -1.0), (7.0, 5.0, 1.0), (7.0, 7.0, -1.0), (7.0, 7.0, 1.0), (1.006, 6.998, -1.001), (1.006, 6.998, 0.9988), (2.006, 6.998, -1.001), (2.006, 6.998, 0.9988), (1.006, 4.998, -1.001), (1.006, 4.998, 0.9988), (1.006, 4.998, -1.001), (1.006, 4.998, 0.9988), (5.006, 6.998, -1.001), (5.006, 6.998, 0.9988), (5.006, 4.998, -1.001), (5.006, 4.998, 0.9988), (4.006, 6.998, -1.001), (4.006, 6.998, 0.9988), (4.006, 6.998, -1.001), (4.006, 6.998, 0.9988), (5.006, -1.002, -1.001), (5.006, -1.002, 0.9988), (4.006, -1.002, -1.001), (4.006, -1.002, 0.9988), (5.006, 0.9978, -1.001), (5.006, 0.9978, 0.9988), (5.006, 0.9978, -1.001), (5.006, 0.9978, 0.9988), (1.006, -1.002, -1.001), (1.006, -1.002, 0.9988), (1.006, 0.9978, -1.001), (1.006, 0.9978, 0.9988), (2.006, -1.002, -1.001), (2.006, -1.002, 0.9988), (2.006, -1.002, -1.001), (2.006, -1.002, 0.9988)], [], [(0, 1, 3, 2), (2, 3, 7, 6), (6, 7, 5, 4), (4, 5, 1, 0), (2, 6, 4, 0), (7, 3, 1, 5), (8, 9, 11, 10), (10, 11, 15, 14), (14, 15, 13, 12), (12, 13, 9, 8), (10, 14, 12, 8), (15, 11, 9, 13), (16, 17, 19, 18), (18, 19, 23, 22), (22, 23, 21, 20), (20, 21, 17, 16), (18, 22, 20, 16), (23, 19, 17, 21), (24, 25, 27, 26), (26, 27, 31, 30), (30, 31, 29, 28), (28, 29, 25, 24), (26, 30, 28, 24), (31, 27, 25, 29), (32, 33, 35, 34), (34, 35, 39, 38), (38, 39, 37, 36), (36, 37, 33, 32), (34, 38, 36, 32), (39, 35, 33, 37), (40, 41, 43, 42), (42, 43, 47, 46), (46, 47, 45, 44), (44, 45, 41, 40), (42, 46, 44, 40), (47, 43, 41, 45), (48, 49, 51, 50), (50, 51, 55, 54), (54, 55, 53, 52), (52, 53, 49, 48), (50, 54, 52, 48), (55, 51, 49, 53), (56, 57, 59, 58), (58, 59, 63, 62), (62, 63, 61, 60), (60, 61, 57, 56), (58, 62, 60, 56), (63, 59, 57, 61), (64, 65, 67, 66), (66, 67, 71, 70), (70, 71, 69, 68), (68, 69, 65, 64), (66, 70, 68, 64), (71, 67, 65, 69), (72, 73, 75, 74), (74, 75, 79, 78), (78, 79, 77, 76), (76, 77, 73, 72), (74, 78, 76, 72), (79, 75, 73, 77), (80, 81, 83, 82), (82, 83, 87, 86), (86, 87, 85, 84), (84, 85, 81, 80), (82, 86, 84, 80), (87, 83, 81, 85), (88, 89, 91, 90), (90, 91, 95, 94), (94, 95, 93, 92), (92, 93, 89, 88), (90, 94, 92, 88), (95, 91, 89, 93)])
me_cube_005.materials.append(mat_material_001)
me_cube_005.use_remesh_preserve_volume = False
me_cube_005.use_remesh_preserve_attributes = False
me_cube_005.use_mirror_vertex_groups = False
me_cube_005.update()
me_cube_004 = bpy.data.meshes.new('Cube.004')
me_cube_004.from_pydata([(-1.0, -1.0, -1.0), (-1.0, -1.0, 1.0), (-1.0, 1.0, -1.0), (-1.0, 1.0, 1.0), (1.0, -1.0, -1.0), (1.0, -1.0, 1.0), (1.0, 1.0, -1.0), (1.0, 1.0, 1.0), (2.0, -5.0, -1.0), (2.0, -5.0, 1.0), (1.0, -5.0, -1.0), (1.0, -5.0, 1.0), (2.0, -1.0, -1.0), (2.0, -1.0, 1.0), (1.0, -1.0, -1.0), (1.0, -1.0, 1.0), (5.0, -5.0, -1.0), (5.0, -5.0, 1.0), (4.0, -5.0, -1.0), (4.0, -5.0, 1.0), (5.0, -1.0, -1.0), (5.0, -1.0, 1.0), (4.0, -1.0, -1.0), (4.0, -1.0, 1.0), (5.0, 7.0, -1.0), (5.0, 7.0, 1.0), (4.0, 7.0, -1.0), (4.0, 7.0, 1.0), (5.0, 11.0, -1.0), (5.0, 11.0, 1.0), (4.0, 11.0, -1.0), (4.0, 11.0, 1.0), (2.0, 7.0, -1.0), (2.0, 7.0, 1.0), (1.0, 7.0, -1.0), (1.0, 7.0, 1.0), (2.0, 11.0, -1.0), (2.0, 11.0, 1.0), (1.0, 11.0, -1.0), (1.0, 11.0, 1.0), (-1.0, 5.0, -1.0), (-1.0, 5.0, 1.0), (-1.0, 7.0, -1.0), (-1.0, 7.0, 1.0), (1.0, 5.0, -1.0), (1.0, 5.0, 1.0), (1.0, 7.0, -1.0), (1.0, 7.0, 1.0), (5.0, -1.0, -1.0), (5.0, -1.0, 1.0), (5.0, 1.0, -1.0), (5.0, 1.0, 1.0), (7.0, -1.0, -1.0), (7.0, -1.0, 1.0), (7.0, 1.0, -1.0), (7.0, 1.0, 1.0), (5.0, 5.0, -1.0), (5.0, 5.0, 1.0), (5.0, 7.0, -1.0), (5.0, 7.0, 1.0), (7.0, 5.0, -1.0), (7.0, 5.0, 1.0), (7.0, 7.0, -1.0), (7.0, 7.0, 1.0), (1.006, 6.998, -1.001), (1.006, 6.998, 0.9988), (2.006, 6.998, -1.001), (2.006, 6.998, 0.9988), (1.006, 4.998, -1.001), (1.006, 4.998, 0.9988), (1.006, 4.998, -1.001), (1.006, 4.998, 0.9988), (5.006, 6.998, -1.001), (5.006, 6.998, 0.9988), (5.006, 4.998, -1.001), (5.006, 4.998, 0.9988), (4.006, 6.998, -1.001), (4.006, 6.998, 0.9988), (4.006, 6.998, -1.001), (4.006, 6.998, 0.9988), (5.006, -1.002, -1.001), (5.006, -1.002, 0.9988), (4.006, -1.002, -1.001), (4.006, -1.002, 0.9988), (5.006, 0.9978, -1.001), (5.006, 0.9978, 0.9988), (5.006, 0.9978, -1.001), (5.006, 0.9978, 0.9988), (1.006, -1.002, -1.001), (1.006, -1.002, 0.9988), (1.006, 0.9978, -1.001), (1.006, 0.9978, 0.9988), (2.006, -1.002, -1.001), (2.006, -1.002, 0.9988), (2.006, -1.002, -1.001), (2.006, -1.002, 0.9988)], [], [(0, 1, 3, 2), (2, 3, 7, 6), (6, 7, 5, 4), (4, 5, 1, 0), (2, 6, 4, 0), (7, 3, 1, 5), (8, 9, 11, 10), (10, 11, 15, 14), (14, 15, 13, 12), (12, 13, 9, 8), (10, 14, 12, 8), (15, 11, 9, 13), (16, 17, 19, 18), (18, 19, 23, 22), (22, 23, 21, 20), (20, 21, 17, 16), (18, 22, 20, 16), (23, 19, 17, 21), (24, 25, 27, 26), (26, 27, 31, 30), (30, 31, 29, 28), (28, 29, 25, 24), (26, 30, 28, 24), (31, 27, 25, 29), (32, 33, 35, 34), (34, 35, 39, 38), (38, 39, 37, 36), (36, 37, 33, 32), (34, 38, 36, 32), (39, 35, 33, 37), (40, 41, 43, 42), (42, 43, 47, 46), (46, 47, 45, 44), (44, 45, 41, 40), (42, 46, 44, 40), (47, 43, 41, 45), (48, 49, 51, 50), (50, 51, 55, 54), (54, 55, 53, 52), (52, 53, 49, 48), (50, 54, 52, 48), (55, 51, 49, 53), (56, 57, 59, 58), (58, 59, 63, 62), (62, 63, 61, 60), (60, 61, 57, 56), (58, 62, 60, 56), (63, 59, 57, 61), (64, 65, 67, 66), (66, 67, 71, 70), (70, 71, 69, 68), (68, 69, 65, 64), (66, 70, 68, 64), (71, 67, 65, 69), (72, 73, 75, 74), (74, 75, 79, 78), (78, 79, 77, 76), (76, 77, 73, 72), (74, 78, 76, 72), (79, 75, 73, 77), (80, 81, 83, 82), (82, 83, 87, 86), (86, 87, 85, 84), (84, 85, 81, 80), (82, 86, 84, 80), (87, 83, 81, 85), (88, 89, 91, 90), (90, 91, 95, 94), (94, 95, 93, 92), (92, 93, 89, 88), (90, 94, 92, 88), (95, 91, 89, 93)])
me_cube_004.materials.append(mat_material_001)
me_cube_004.use_remesh_preserve_volume = False
me_cube_004.use_remesh_preserve_attributes = False
me_cube_004.use_mirror_vertex_groups = False
me_cube_004.update()
me_cube_003 = bpy.data.meshes.new('Cube.003')
me_cube_003.from_pydata([(-1.0, -1.0, -1.0), (-1.0, -1.0, 1.0), (-1.0, 1.0, -1.0), (-1.0, 1.0, 1.0), (1.0, -1.0, -1.0), (1.0, -1.0, 1.0), (1.0, 1.0, -1.0), (1.0, 1.0, 1.0), (2.0, -5.0, -1.0), (2.0, -5.0, 1.0), (1.0, -5.0, -1.0), (1.0, -5.0, 1.0), (2.0, -1.0, -1.0), (2.0, -1.0, 1.0), (1.0, -1.0, -1.0), (1.0, -1.0, 1.0), (5.0, -5.0, -1.0), (5.0, -5.0, 1.0), (4.0, -5.0, -1.0), (4.0, -5.0, 1.0), (5.0, -1.0, -1.0), (5.0, -1.0, 1.0), (4.0, -1.0, -1.0), (4.0, -1.0, 1.0), (5.0, 7.0, -1.0), (5.0, 7.0, 1.0), (4.0, 7.0, -1.0), (4.0, 7.0, 1.0), (5.0, 11.0, -1.0), (5.0, 11.0, 1.0), (4.0, 11.0, -1.0), (4.0, 11.0, 1.0), (2.0, 7.0, -1.0), (2.0, 7.0, 1.0), (1.0, 7.0, -1.0), (1.0, 7.0, 1.0), (2.0, 11.0, -1.0), (2.0, 11.0, 1.0), (1.0, 11.0, -1.0), (1.0, 11.0, 1.0), (-1.0, 5.0, -1.0), (-1.0, 5.0, 1.0), (-1.0, 7.0, -1.0), (-1.0, 7.0, 1.0), (1.0, 5.0, -1.0), (1.0, 5.0, 1.0), (1.0, 7.0, -1.0), (1.0, 7.0, 1.0), (5.0, -1.0, -1.0), (5.0, -1.0, 1.0), (5.0, 1.0, -1.0), (5.0, 1.0, 1.0), (7.0, -1.0, -1.0), (7.0, -1.0, 1.0), (7.0, 1.0, -1.0), (7.0, 1.0, 1.0), (5.0, 5.0, -1.0), (5.0, 5.0, 1.0), (5.0, 7.0, -1.0), (5.0, 7.0, 1.0), (7.0, 5.0, -1.0), (7.0, 5.0, 1.0), (7.0, 7.0, -1.0), (7.0, 7.0, 1.0), (1.006, 6.998, -1.001), (1.006, 6.998, 0.9988), (2.006, 6.998, -1.001), (2.006, 6.998, 0.9988), (1.006, 4.998, -1.001), (1.006, 4.998, 0.9988), (1.006, 4.998, -1.001), (1.006, 4.998, 0.9988), (5.006, 6.998, -1.001), (5.006, 6.998, 0.9988), (5.006, 4.998, -1.001), (5.006, 4.998, 0.9988), (4.006, 6.998, -1.001), (4.006, 6.998, 0.9988), (4.006, 6.998, -1.001), (4.006, 6.998, 0.9988), (5.006, -1.002, -1.001), (5.006, -1.002, 0.9988), (4.006, -1.002, -1.001), (4.006, -1.002, 0.9988), (5.006, 0.9978, -1.001), (5.006, 0.9978, 0.9988), (5.006, 0.9978, -1.001), (5.006, 0.9978, 0.9988), (1.006, -1.002, -1.001), (1.006, -1.002, 0.9988), (1.006, 0.9978, -1.001), (1.006, 0.9978, 0.9988), (2.006, -1.002, -1.001), (2.006, -1.002, 0.9988), (2.006, -1.002, -1.001), (2.006, -1.002, 0.9988)], [], [(0, 1, 3, 2), (2, 3, 7, 6), (6, 7, 5, 4), (4, 5, 1, 0), (2, 6, 4, 0), (7, 3, 1, 5), (8, 9, 11, 10), (10, 11, 15, 14), (14, 15, 13, 12), (12, 13, 9, 8), (10, 14, 12, 8), (15, 11, 9, 13), (16, 17, 19, 18), (18, 19, 23, 22), (22, 23, 21, 20), (20, 21, 17, 16), (18, 22, 20, 16), (23, 19, 17, 21), (24, 25, 27, 26), (26, 27, 31, 30), (30, 31, 29, 28), (28, 29, 25, 24), (26, 30, 28, 24), (31, 27, 25, 29), (32, 33, 35, 34), (34, 35, 39, 38), (38, 39, 37, 36), (36, 37, 33, 32), (34, 38, 36, 32), (39, 35, 33, 37), (40, 41, 43, 42), (42, 43, 47, 46), (46, 47, 45, 44), (44, 45, 41, 40), (42, 46, 44, 40), (47, 43, 41, 45), (48, 49, 51, 50), (50, 51, 55, 54), (54, 55, 53, 52), (52, 53, 49, 48), (50, 54, 52, 48), (55, 51, 49, 53), (56, 57, 59, 58), (58, 59, 63, 62), (62, 63, 61, 60), (60, 61, 57, 56), (58, 62, 60, 56), (63, 59, 57, 61), (64, 65, 67, 66), (66, 67, 71, 70), (70, 71, 69, 68), (68, 69, 65, 64), (66, 70, 68, 64), (71, 67, 65, 69), (72, 73, 75, 74), (74, 75, 79, 78), (78, 79, 77, 76), (76, 77, 73, 72), (74, 78, 76, 72), (79, 75, 73, 77), (80, 81, 83, 82), (82, 83, 87, 86), (86, 87, 85, 84), (84, 85, 81, 80), (82, 86, 84, 80), (87, 83, 81, 85), (88, 89, 91, 90), (90, 91, 95, 94), (94, 95, 93, 92), (92, 93, 89, 88), (90, 94, 92, 88), (95, 91, 89, 93)])
me_cube_003.materials.append(mat_material_001)
me_cube_003.use_remesh_preserve_volume = False
me_cube_003.use_remesh_preserve_attributes = False
me_cube_003.use_mirror_vertex_groups = False
me_cube_003.update()
me_cube_002 = bpy.data.meshes.new('Cube.002')
me_cube_002.from_pydata([(-1.0, -1.0, -1.0), (-1.0, -1.0, 1.0), (-1.0, 1.0, -1.0), (-1.0, 1.0, 1.0), (1.0, -1.0, -1.0), (1.0, -1.0, 1.0), (1.0, 1.0, -1.0), (1.0, 1.0, 1.0), (2.0, -5.0, -1.0), (2.0, -5.0, 1.0), (1.0, -5.0, -1.0), (1.0, -5.0, 1.0), (2.0, -1.0, -1.0), (2.0, -1.0, 1.0), (1.0, -1.0, -1.0), (1.0, -1.0, 1.0), (5.0, -5.0, -1.0), (5.0, -5.0, 1.0), (4.0, -5.0, -1.0), (4.0, -5.0, 1.0), (5.0, -1.0, -1.0), (5.0, -1.0, 1.0), (4.0, -1.0, -1.0), (4.0, -1.0, 1.0), (5.0, 7.0, -1.0), (5.0, 7.0, 1.0), (4.0, 7.0, -1.0), (4.0, 7.0, 1.0), (5.0, 11.0, -1.0), (5.0, 11.0, 1.0), (4.0, 11.0, -1.0), (4.0, 11.0, 1.0), (2.0, 7.0, -1.0), (2.0, 7.0, 1.0), (1.0, 7.0, -1.0), (1.0, 7.0, 1.0), (2.0, 11.0, -1.0), (2.0, 11.0, 1.0), (1.0, 11.0, -1.0), (1.0, 11.0, 1.0), (-1.0, 5.0, -1.0), (-1.0, 5.0, 1.0), (-1.0, 7.0, -1.0), (-1.0, 7.0, 1.0), (1.0, 5.0, -1.0), (1.0, 5.0, 1.0), (1.0, 7.0, -1.0), (1.0, 7.0, 1.0), (5.0, -1.0, -1.0), (5.0, -1.0, 1.0), (5.0, 1.0, -1.0), (5.0, 1.0, 1.0), (7.0, -1.0, -1.0), (7.0, -1.0, 1.0), (7.0, 1.0, -1.0), (7.0, 1.0, 1.0), (5.0, 5.0, -1.0), (5.0, 5.0, 1.0), (5.0, 7.0, -1.0), (5.0, 7.0, 1.0), (7.0, 5.0, -1.0), (7.0, 5.0, 1.0), (7.0, 7.0, -1.0), (7.0, 7.0, 1.0), (1.006, 6.998, -1.001), (1.006, 6.998, 0.9988), (2.006, 6.998, -1.001), (2.006, 6.998, 0.9988), (1.006, 4.998, -1.001), (1.006, 4.998, 0.9988), (1.006, 4.998, -1.001), (1.006, 4.998, 0.9988), (5.006, 6.998, -1.001), (5.006, 6.998, 0.9988), (5.006, 4.998, -1.001), (5.006, 4.998, 0.9988), (4.006, 6.998, -1.001), (4.006, 6.998, 0.9988), (4.006, 6.998, -1.001), (4.006, 6.998, 0.9988), (5.006, -1.002, -1.001), (5.006, -1.002, 0.9988), (4.006, -1.002, -1.001), (4.006, -1.002, 0.9988), (5.006, 0.9978, -1.001), (5.006, 0.9978, 0.9988), (5.006, 0.9978, -1.001), (5.006, 0.9978, 0.9988), (1.006, -1.002, -1.001), (1.006, -1.002, 0.9988), (1.006, 0.9978, -1.001), (1.006, 0.9978, 0.9988), (2.006, -1.002, -1.001), (2.006, -1.002, 0.9988), (2.006, -1.002, -1.001), (2.006, -1.002, 0.9988)], [], [(0, 1, 3, 2), (2, 3, 7, 6), (6, 7, 5, 4), (4, 5, 1, 0), (2, 6, 4, 0), (7, 3, 1, 5), (8, 9, 11, 10), (10, 11, 15, 14), (14, 15, 13, 12), (12, 13, 9, 8), (10, 14, 12, 8), (15, 11, 9, 13), (16, 17, 19, 18), (18, 19, 23, 22), (22, 23, 21, 20), (20, 21, 17, 16), (18, 22, 20, 16), (23, 19, 17, 21), (24, 25, 27, 26), (26, 27, 31, 30), (30, 31, 29, 28), (28, 29, 25, 24), (26, 30, 28, 24), (31, 27, 25, 29), (32, 33, 35, 34), (34, 35, 39, 38), (38, 39, 37, 36), (36, 37, 33, 32), (34, 38, 36, 32), (39, 35, 33, 37), (40, 41, 43, 42), (42, 43, 47, 46), (46, 47, 45, 44), (44, 45, 41, 40), (42, 46, 44, 40), (47, 43, 41, 45), (48, 49, 51, 50), (50, 51, 55, 54), (54, 55, 53, 52), (52, 53, 49, 48), (50, 54, 52, 48), (55, 51, 49, 53), (56, 57, 59, 58), (58, 59, 63, 62), (62, 63, 61, 60), (60, 61, 57, 56), (58, 62, 60, 56), (63, 59, 57, 61), (64, 65, 67, 66), (66, 67, 71, 70), (70, 71, 69, 68), (68, 69, 65, 64), (66, 70, 68, 64), (71, 67, 65, 69), (72, 73, 75, 74), (74, 75, 79, 78), (78, 79, 77, 76), (76, 77, 73, 72), (74, 78, 76, 72), (79, 75, 73, 77), (80, 81, 83, 82), (82, 83, 87, 86), (86, 87, 85, 84), (84, 85, 81, 80), (82, 86, 84, 80), (87, 83, 81, 85), (88, 89, 91, 90), (90, 91, 95, 94), (94, 95, 93, 92), (92, 93, 89, 88), (90, 94, 92, 88), (95, 91, 89, 93)])
me_cube_002.materials.append(mat_material_001)
me_cube_002.use_remesh_preserve_volume = False
me_cube_002.use_remesh_preserve_attributes = False
me_cube_002.use_mirror_vertex_groups = False
me_cube_002.update()
me_cube_001 = bpy.data.meshes.new('Cube.001')
me_cube_001.from_pydata([(-1.0, -1.0, -1.0), (-1.0, -1.0, 1.0), (-1.0, 1.0, -1.0), (-1.0, 1.0, 1.0), (1.0, -1.0, -1.0), (1.0, -1.0, 1.0), (1.0, 1.0, -1.0), (1.0, 1.0, 1.0), (2.0, -5.0, -1.0), (2.0, -5.0, 1.0), (1.0, -5.0, -1.0), (1.0, -5.0, 1.0), (2.0, -1.0, -1.0), (2.0, -1.0, 1.0), (1.0, -1.0, -1.0), (1.0, -1.0, 1.0), (5.0, -5.0, -1.0), (5.0, -5.0, 1.0), (4.0, -5.0, -1.0), (4.0, -5.0, 1.0), (5.0, -1.0, -1.0), (5.0, -1.0, 1.0), (4.0, -1.0, -1.0), (4.0, -1.0, 1.0), (5.0, 7.0, -1.0), (5.0, 7.0, 1.0), (4.0, 7.0, -1.0), (4.0, 7.0, 1.0), (5.0, 11.0, -1.0), (5.0, 11.0, 1.0), (4.0, 11.0, -1.0), (4.0, 11.0, 1.0), (2.0, 7.0, -1.0), (2.0, 7.0, 1.0), (1.0, 7.0, -1.0), (1.0, 7.0, 1.0), (2.0, 11.0, -1.0), (2.0, 11.0, 1.0), (1.0, 11.0, -1.0), (1.0, 11.0, 1.0), (-1.0, 5.0, -1.0), (-1.0, 5.0, 1.0), (-1.0, 7.0, -1.0), (-1.0, 7.0, 1.0), (1.0, 5.0, -1.0), (1.0, 5.0, 1.0), (1.0, 7.0, -1.0), (1.0, 7.0, 1.0), (5.0, -1.0, -1.0), (5.0, -1.0, 1.0), (5.0, 1.0, -1.0), (5.0, 1.0, 1.0), (7.0, -1.0, -1.0), (7.0, -1.0, 1.0), (7.0, 1.0, -1.0), (7.0, 1.0, 1.0), (5.0, 5.0, -1.0), (5.0, 5.0, 1.0), (5.0, 7.0, -1.0), (5.0, 7.0, 1.0), (7.0, 5.0, -1.0), (7.0, 5.0, 1.0), (7.0, 7.0, -1.0), (7.0, 7.0, 1.0), (1.006, 6.998, -1.001), (1.006, 6.998, 0.9988), (2.006, 6.998, -1.001), (2.006, 6.998, 0.9988), (1.006, 4.998, -1.001), (1.006, 4.998, 0.9988), (1.006, 4.998, -1.001), (1.006, 4.998, 0.9988), (5.006, 6.998, -1.001), (5.006, 6.998, 0.9988), (5.006, 4.998, -1.001), (5.006, 4.998, 0.9988), (4.006, 6.998, -1.001), (4.006, 6.998, 0.9988), (4.006, 6.998, -1.001), (4.006, 6.998, 0.9988), (5.006, -1.002, -1.001), (5.006, -1.002, 0.9988), (4.006, -1.002, -1.001), (4.006, -1.002, 0.9988), (5.006, 0.9978, -1.001), (5.006, 0.9978, 0.9988), (5.006, 0.9978, -1.001), (5.006, 0.9978, 0.9988), (1.006, -1.002, -1.001), (1.006, -1.002, 0.9988), (1.006, 0.9978, -1.001), (1.006, 0.9978, 0.9988), (2.006, -1.002, -1.001), (2.006, -1.002, 0.9988), (2.006, -1.002, -1.001), (2.006, -1.002, 0.9988)], [], [(0, 1, 3, 2), (2, 3, 7, 6), (6, 7, 5, 4), (4, 5, 1, 0), (2, 6, 4, 0), (7, 3, 1, 5), (8, 9, 11, 10), (10, 11, 15, 14), (14, 15, 13, 12), (12, 13, 9, 8), (10, 14, 12, 8), (15, 11, 9, 13), (16, 17, 19, 18), (18, 19, 23, 22), (22, 23, 21, 20), (20, 21, 17, 16), (18, 22, 20, 16), (23, 19, 17, 21), (24, 25, 27, 26), (26, 27, 31, 30), (30, 31, 29, 28), (28, 29, 25, 24), (26, 30, 28, 24), (31, 27, 25, 29), (32, 33, 35, 34), (34, 35, 39, 38), (38, 39, 37, 36), (36, 37, 33, 32), (34, 38, 36, 32), (39, 35, 33, 37), (40, 41, 43, 42), (42, 43, 47, 46), (46, 47, 45, 44), (44, 45, 41, 40), (42, 46, 44, 40), (47, 43, 41, 45), (48, 49, 51, 50), (50, 51, 55, 54), (54, 55, 53, 52), (52, 53, 49, 48), (50, 54, 52, 48), (55, 51, 49, 53), (56, 57, 59, 58), (58, 59, 63, 62), (62, 63, 61, 60), (60, 61, 57, 56), (58, 62, 60, 56), (63, 59, 57, 61), (64, 65, 67, 66), (66, 67, 71, 70), (70, 71, 69, 68), (68, 69, 65, 64), (66, 70, 68, 64), (71, 67, 65, 69), (72, 73, 75, 74), (74, 75, 79, 78), (78, 79, 77, 76), (76, 77, 73, 72), (74, 78, 76, 72), (79, 75, 73, 77), (80, 81, 83, 82), (82, 83, 87, 86), (86, 87, 85, 84), (84, 85, 81, 80), (82, 86, 84, 80), (87, 83, 81, 85), (88, 89, 91, 90), (90, 91, 95, 94), (94, 95, 93, 92), (92, 93, 89, 88), (90, 94, 92, 88), (95, 91, 89, 93)])
me_cube_001.materials.append(mat_material_001)
me_cube_001.use_remesh_preserve_volume = False
me_cube_001.use_remesh_preserve_attributes = False
me_cube_001.use_mirror_vertex_groups = False
me_cube_001.update()
me_cube_000 = bpy.data.meshes.new('Cube.000')
me_cube_000.from_pydata([(-1.0, -1.0, -1.0), (-1.0, -1.0, 1.0), (-1.0, 1.0, -1.0), (-1.0, 1.0, 1.0), (1.0, -1.0, -1.0), (1.0, -1.0, 1.0), (1.0, 1.0, -1.0), (1.0, 1.0, 1.0), (2.0, -5.0, -1.0), (2.0, -5.0, 1.0), (1.0, -5.0, -1.0), (1.0, -5.0, 1.0), (2.0, -1.0, -1.0), (2.0, -1.0, 1.0), (1.0, -1.0, -1.0), (1.0, -1.0, 1.0), (5.0, -5.0, -1.0), (5.0, -5.0, 1.0), (4.0, -5.0, -1.0), (4.0, -5.0, 1.0), (5.0, -1.0, -1.0), (5.0, -1.0, 1.0), (4.0, -1.0, -1.0), (4.0, -1.0, 1.0), (5.0, 7.0, -1.0), (5.0, 7.0, 1.0), (4.0, 7.0, -1.0), (4.0, 7.0, 1.0), (5.0, 11.0, -1.0), (5.0, 11.0, 1.0), (4.0, 11.0, -1.0), (4.0, 11.0, 1.0), (2.0, 7.0, -1.0), (2.0, 7.0, 1.0), (1.0, 7.0, -1.0), (1.0, 7.0, 1.0), (2.0, 11.0, -1.0), (2.0, 11.0, 1.0), (1.0, 11.0, -1.0), (1.0, 11.0, 1.0), (-1.0, 5.0, -1.0), (-1.0, 5.0, 1.0), (-1.0, 7.0, -1.0), (-1.0, 7.0, 1.0), (1.0, 5.0, -1.0), (1.0, 5.0, 1.0), (1.0, 7.0, -1.0), (1.0, 7.0, 1.0), (5.0, -1.0, -1.0), (5.0, -1.0, 1.0), (5.0, 1.0, -1.0), (5.0, 1.0, 1.0), (7.0, -1.0, -1.0), (7.0, -1.0, 1.0), (7.0, 1.0, -1.0), (7.0, 1.0, 1.0), (5.0, 5.0, -1.0), (5.0, 5.0, 1.0), (5.0, 7.0, -1.0), (5.0, 7.0, 1.0), (7.0, 5.0, -1.0), (7.0, 5.0, 1.0), (7.0, 7.0, -1.0), (7.0, 7.0, 1.0), (1.006, 6.998, -1.001), (1.006, 6.998, 0.9988), (2.006, 6.998, -1.001), (2.006, 6.998, 0.9988), (1.006, 4.998, -1.001), (1.006, 4.998, 0.9988), (1.006, 4.998, -1.001), (1.006, 4.998, 0.9988), (5.006, 6.998, -1.001), (5.006, 6.998, 0.9988), (5.006, 4.998, -1.001), (5.006, 4.998, 0.9988), (4.006, 6.998, -1.001), (4.006, 6.998, 0.9988), (4.006, 6.998, -1.001), (4.006, 6.998, 0.9988), (5.006, -1.002, -1.001), (5.006, -1.002, 0.9988), (4.006, -1.002, -1.001), (4.006, -1.002, 0.9988), (5.006, 0.9978, -1.001), (5.006, 0.9978, 0.9988), (5.006, 0.9978, -1.001), (5.006, 0.9978, 0.9988), (1.006, -1.002, -1.001), (1.006, -1.002, 0.9988), (1.006, 0.9978, -1.001), (1.006, 0.9978, 0.9988), (2.006, -1.002, -1.001), (2.006, -1.002, 0.9988), (2.006, -1.002, -1.001), (2.006, -1.002, 0.9988)], [], [(0, 1, 3, 2), (2, 3, 7, 6), (6, 7, 5, 4), (4, 5, 1, 0), (2, 6, 4, 0), (7, 3, 1, 5), (8, 9, 11, 10), (10, 11, 15, 14), (14, 15, 13, 12), (12, 13, 9, 8), (10, 14, 12, 8), (15, 11, 9, 13), (16, 17, 19, 18), (18, 19, 23, 22), (22, 23, 21, 20), (20, 21, 17, 16), (18, 22, 20, 16), (23, 19, 17, 21), (24, 25, 27, 26), (26, 27, 31, 30), (30, 31, 29, 28), (28, 29, 25, 24), (26, 30, 28, 24), (31, 27, 25, 29), (32, 33, 35, 34), (34, 35, 39, 38), (38, 39, 37, 36), (36, 37, 33, 32), (34, 38, 36, 32), (39, 35, 33, 37), (40, 41, 43, 42), (42, 43, 47, 46), (46, 47, 45, 44), (44, 45, 41, 40), (42, 46, 44, 40), (47, 43, 41, 45), (48, 49, 51, 50), (50, 51, 55, 54), (54, 55, 53, 52), (52, 53, 49, 48), (50, 54, 52, 48), (55, 51, 49, 53), (56, 57, 59, 58), (58, 59, 63, 62), (62, 63, 61, 60), (60, 61, 57, 56), (58, 62, 60, 56), (63, 59, 57, 61), (64, 65, 67, 66), (66, 67, 71, 70), (70, 71, 69, 68), (68, 69, 65, 64), (66, 70, 68, 64), (71, 67, 65, 69), (72, 73, 75, 74), (74, 75, 79, 78), (78, 79, 77, 76), (76, 77, 73, 72), (74, 78, 76, 72), (79, 75, 73, 77), (80, 81, 83, 82), (82, 83, 87, 86), (86, 87, 85, 84), (84, 85, 81, 80), (82, 86, 84, 80), (87, 83, 81, 85), (88, 89, 91, 90), (90, 91, 95, 94), (94, 95, 93, 92), (92, 93, 89, 88), (90, 94, 92, 88), (95, 91, 89, 93)])
me_cube_000.materials.append(mat_material_001)
me_cube_000.use_remesh_preserve_volume = False
me_cube_000.use_remesh_preserve_attributes = False
me_cube_000.use_mirror_vertex_groups = False
me_cube_000.update()

# ---- objects
ob_cube_023 = bpy.data.objects.new('Cube.023', me_cube_024)
ob_cube_022 = bpy.data.objects.new('Cube.022', me_cube_023)
ob_cube_021 = bpy.data.objects.new('Cube.021', me_cube_022)
ob_cube_020 = bpy.data.objects.new('Cube.020', me_cube_021)
ob_cube_019 = bpy.data.objects.new('Cube.019', me_cube_020)
ob_cube_018 = bpy.data.objects.new('Cube.018', me_cube_019)
ob_cube_017 = bpy.data.objects.new('Cube.017', me_cube_018)
ob_cube_016 = bpy.data.objects.new('Cube.016', me_cube_017)
ob_cube_015 = bpy.data.objects.new('Cube.015', me_cube_016)
ob_cube_014 = bpy.data.objects.new('Cube.014', me_cube_015)
ob_cube_013 = bpy.data.objects.new('Cube.013', me_cube_014)
ob_cube_012 = bpy.data.objects.new('Cube.012', me_cube_013)
ob_cube_011 = bpy.data.objects.new('Cube.011', me_cube_012)
ob_cube_010 = bpy.data.objects.new('Cube.010', me_cube_011)
ob_cube_009 = bpy.data.objects.new('Cube.009', me_cube_010)
ob_cube_008 = bpy.data.objects.new('Cube.008', me_cube_009)
ob_cube_007 = bpy.data.objects.new('Cube.007', me_cube_008)
ob_cube_006 = bpy.data.objects.new('Cube.006', me_cube_007)
ob_cube_005 = bpy.data.objects.new('Cube.005', me_cube_005)
ob_cube_002 = bpy.data.objects.new('Cube.002', me_cube_004)
ob_cube_004 = bpy.data.objects.new('Cube.004', me_cube_003)
ob_cube_003 = bpy.data.objects.new('Cube.003', me_cube_002)
ob_cube_001 = bpy.data.objects.new('Cube.001', me_cube_001)
ob_cube_000 = bpy.data.objects.new('Cube.000', me_cube_000)
ob_lamp = bpy.data.objects.new('Lamp', light_lamp)
ob_camera = bpy.data.objects.new('Camera', cam_camera)

# ---- transforms, parenting, visibility, modifiers, constraints
ob_cube_023.location = (-15.0, -13.5, 0.0)
ob_cube_023.scale = (1.0, 0.5, 1.0)
ob_cube_023.lineart.crease_threshold = 0.0
ob_cube_022.location = (-15.0, -7.5, 0.0)
ob_cube_022.scale = (1.0, 0.5, 1.0)
ob_cube_022.lineart.crease_threshold = 0.0
ob_cube_021.location = (-15.0, 10.5, 0.0)
ob_cube_021.scale = (1.0, 0.5, 1.0)
ob_cube_021.lineart.crease_threshold = 0.0
ob_cube_020.location = (-15.0, 4.5, 0.0)
ob_cube_020.scale = (1.0, 0.5, 1.0)
ob_cube_020.lineart.crease_threshold = 0.0
ob_cube_019.location = (-9.0, -13.5, 0.0)
ob_cube_019.scale = (1.0, 0.5, 1.0)
ob_cube_019.lineart.crease_threshold = 0.0
ob_cube_018.location = (9.0, -13.5, 0.0)
ob_cube_018.scale = (1.0, 0.5, 1.0)
ob_cube_018.lineart.crease_threshold = 0.0
ob_cube_017.location = (3.0, -13.5, 0.0)
ob_cube_017.scale = (1.0, 0.5, 1.0)
ob_cube_017.lineart.crease_threshold = 0.0
ob_cube_016.location = (9.0, -7.5, 0.0)
ob_cube_016.scale = (1.0, 0.5, 1.0)
ob_cube_016.lineart.crease_threshold = 0.0
ob_cube_015.location = (9.0, 10.5, 0.0)
ob_cube_015.scale = (1.0, 0.5, 1.0)
ob_cube_015.lineart.crease_threshold = 0.0
ob_cube_014.location = (9.0, 4.5, 0.0)
ob_cube_014.scale = (1.0, 0.5, 1.0)
ob_cube_014.lineart.crease_threshold = 0.0
ob_cube_013.location = (-9.0, 10.5, 0.0)
ob_cube_013.scale = (1.0, 0.5, 1.0)
ob_cube_013.lineart.crease_threshold = 0.0
ob_cube_012.location = (3.0, 10.5, 0.0)
ob_cube_012.scale = (1.0, 0.5, 1.0)
ob_cube_012.lineart.crease_threshold = 0.0
ob_cube_011.location = (-9.0, -7.5, 0.0)
ob_cube_011.scale = (1.0, 0.5, 1.0)
ob_cube_011.lineart.crease_threshold = 0.0
ob_cube_010.location = (3.0, -7.5, 0.0)
ob_cube_010.scale = (1.0, 0.5, 1.0)
ob_cube_010.lineart.crease_threshold = 0.0
ob_cube_009.location = (3.0, 4.5, 0.0)
ob_cube_009.scale = (1.0, 0.5, 1.0)
ob_cube_009.lineart.crease_threshold = 0.0
ob_cube_008.location = (-9.0, 4.5, 0.0)
ob_cube_008.scale = (1.0, 0.5, 1.0)
ob_cube_008.lineart.crease_threshold = 0.0
ob_cube_007.location = (-15.0, -1.5, 0.0)
ob_cube_007.scale = (1.0, 0.5, 1.0)
ob_cube_007.lineart.crease_threshold = 0.0
ob_cube_006.location = (9.0, -1.5, 0.0)
ob_cube_006.scale = (1.0, 0.5, 1.0)
ob_cube_006.lineart.crease_threshold = 0.0
ob_cube_005.location = (-3.0, -13.5, 0.0)
ob_cube_005.scale = (1.0, 0.5, 1.0)
ob_cube_005.lineart.crease_threshold = 0.0
ob_cube_002.location = (-3.0, 10.5, 0.0)
ob_cube_002.scale = (1.0, 0.5, 1.0)
ob_cube_002.lineart.crease_threshold = 0.0
ob_cube_004.location = (-3.0, -7.5, 0.0)
ob_cube_004.scale = (1.0, 0.5, 1.0)
ob_cube_004.lineart.crease_threshold = 0.0
ob_cube_003.location = (-3.0, 4.5, 0.0)
ob_cube_003.scale = (1.0, 0.5, 1.0)
ob_cube_003.lineart.crease_threshold = 0.0
ob_cube_001.location = (-9.0, -1.5, 0.0)
ob_cube_001.scale = (1.0, 0.5, 1.0)
ob_cube_001.lineart.crease_threshold = 0.0
ob_cube_000.location = (3.0, -1.5, 0.0)
ob_cube_000.scale = (1.0, 0.5, 1.0)
ob_cube_000.lineart.crease_threshold = 0.0
ob_lamp.location = (4.076, 1.005, 5.904)
ob_lamp.rotation_euler = (0.6503, 0.05522, 1.866)
ob_lamp.lock_rotations_4d = False
ob_lamp.empty_display_type = 'ARROWS'
ob_lamp.color = (0.0, 0.0, 0.0, 0.0)
ob_lamp.lineart.crease_threshold = 0.0
ob_camera.location = (7.481, -6.508, 5.344)
ob_camera.rotation_euler = (1.109, 0.0, 0.8149)
ob_camera.lock_rotations_4d = False
ob_camera.empty_display_type = 'ARROWS'
ob_camera.color = (0.0, 0.0, 0.0, 0.0)
ob_camera.display_type = 'WIRE'
ob_camera.lineart.crease_threshold = 0.0

# ---- collection membership
col_collection_1.objects.link(ob_cube_023)
col_collection_1.objects.link(ob_cube_022)
col_collection_1.objects.link(ob_cube_021)
col_collection_1.objects.link(ob_cube_020)
col_collection_1.objects.link(ob_cube_019)
col_collection_1.objects.link(ob_cube_018)
col_collection_1.objects.link(ob_cube_017)
col_collection_1.objects.link(ob_cube_016)
col_collection_1.objects.link(ob_cube_015)
col_collection_1.objects.link(ob_cube_014)
col_collection_1.objects.link(ob_cube_013)
col_collection_1.objects.link(ob_cube_012)
col_collection_1.objects.link(ob_cube_011)
col_collection_1.objects.link(ob_cube_010)
col_collection_1.objects.link(ob_cube_009)
col_collection_1.objects.link(ob_cube_008)
col_collection_1.objects.link(ob_cube_007)
col_collection_1.objects.link(ob_cube_006)
col_collection_1.objects.link(ob_cube_005)
col_collection_1.objects.link(ob_cube_002)
col_collection_1.objects.link(ob_cube_004)
col_collection_1.objects.link(ob_cube_003)
col_collection_1.objects.link(ob_cube_001)
col_collection_1.objects.link(ob_cube_000)
col_collection_1.objects.link(ob_lamp)
col_collection_1.objects.link(ob_camera)

# ---- scene / render settings (as saved in the file)
scene.camera = ob_camera
scene.frame_start = 1; scene.frame_end = 250; scene.frame_set(1)
scene.render.engine = 'BLENDER_EEVEE_NEXT'
scene.render.resolution_percentage = 50
scene.render.dither_intensity = 0.0
scene.cycles.use_denoising = False
scene.cycles.samples = 128
scene.cycles.sampling_pattern = 'TABULATED_SOBOL'
scene.cycles.use_adaptive_sampling = False
scene.cycles.use_light_tree = False
scene.cycles.blur_glossy = 0.0
scene.cycles.sample_clamp_indirect = 0.0
scene.view_settings.view_transform = 'Standard'
bpy.context.view_layer.update()
